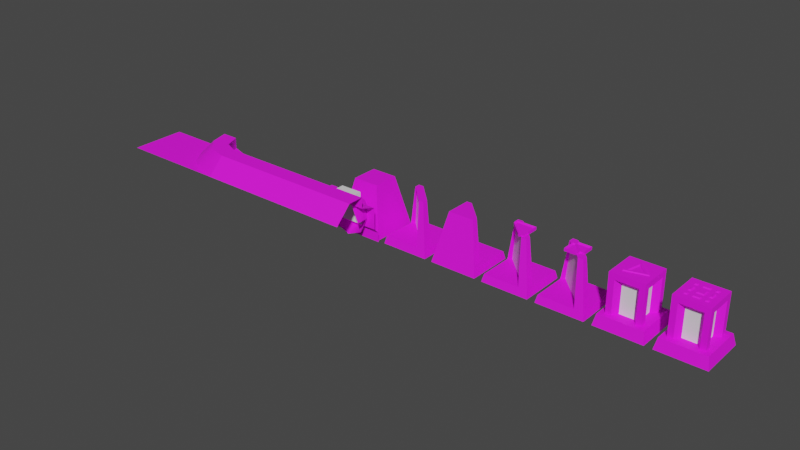 # Source: Tiles.blend  (saved by Blender 2.81.16; exported with 4.5.12 LTS)
import bpy
from mathutils import Matrix  # noqa: F401  (used for matrix-valued properties, if any)

bpy.ops.wm.read_factory_settings(use_empty=True)
scene = bpy.context.scene
scene.name = 'Scene'

# ---- collections
col_collection = bpy.data.collections.new('Collection'); scene.collection.children.link(col_collection)

# ---- images (referenced by path relative to the original .blend; pixels are not part of the script)
import os
ASSET_DIR = os.environ.get("B2B_ASSET_DIR", "")  # directory of the original .blend (textures are referenced by path, not embedded)
HERE = os.path.dirname(os.path.abspath(__file__))  # packed textures are extracted next to this script under _unpacked/

def load_image(name, relpath, width, height, colorspace="sRGB"):
    """Load a texture the original file referenced (path relative to the .blend, or extracted next to this script)."""
    p = next((c for c in (os.path.join(HERE, relpath), os.path.join(ASSET_DIR, relpath)) if relpath and os.path.exists(c)), "")
    if p:
        img = bpy.data.images.load(p, check_existing=True)
        img.name = name
    else:  # same state as the original file: an image datablock whose file is absent (Cycles renders it pink)
        img = bpy.data.images.new(name, width, height)
        img.source = "FILE"
        img.filepath = "//" + (relpath or name)
    img.colorspace_settings.name = colorspace
    return img
img_albedo = load_image('Albedo', 'Tiles Albedo.png', 1024, 1024, 'sRGB')

# ---- materials (node trees are filled in below, after node groups)
mat_material = bpy.data.materials.new('Material')
mat_material.alpha_threshold = 0.0
mat_material.use_transparent_shadow = False
mat_material.line_color = (0.0, 0.0, 0.0, 1.0)
mat_material_001 = bpy.data.materials.new('Material.001')
mat_material_001.use_transparent_shadow = False
mat_material_002 = bpy.data.materials.new('Material.002')
mat_material_002.use_transparent_shadow = False

# ---- node groups
ng_auto_smooth = bpy.data.node_groups.new('Auto Smooth', 'GeometryNodeTree')
_s = ng_auto_smooth.interface.new_socket(name='Geometry', in_out='OUTPUT', socket_type='NodeSocketGeometry')
_s = ng_auto_smooth.interface.new_socket(name='Geometry', in_out='INPUT', socket_type='NodeSocketGeometry')
_s = ng_auto_smooth.interface.new_socket(name='Angle', in_out='INPUT', socket_type='NodeSocketFloat')
_s.subtype = 'ANGLE'
_s.min_value = 0.0
_s.max_value = 3.142
ng_auto_smooth.is_modifier = True
_N = ng_auto_smooth.nodes; _L = ng_auto_smooth.links
n0 = _N.new('NodeGroupOutput'); n0.name = 'Group Output'; n0.location = (480, -100)
n1 = _N.new('NodeGroupInput'); n1.name = 'Group Input'; n1.location = (-420, -300)
n2 = _N.new('NodeGroupInput'); n2.name = 'Group Input.001'; n2.location = (-60, -100)
n3 = _N.new('GeometryNodeSetShadeSmooth'); n3.name = 'Set Shade Smooth'; n3.location = (120, -100)
n3.domain = 'EDGE'
n4 = _N.new('GeometryNodeSetShadeSmooth'); n4.name = 'Set Shade Smooth.001'; n4.location = (300, -100)
n5 = _N.new('GeometryNodeInputMeshEdgeAngle'); n5.name = 'Edge Angle'; n5.location = (-420, -220)
n6 = _N.new('GeometryNodeInputEdgeSmooth'); n6.name = 'Is Edge Smooth'; n6.location = (-60, -160)
n7 = _N.new('GeometryNodeInputShadeSmooth'); n7.name = 'Is Face Smooth'; n7.location = (-240, -340)
n8 = _N.new('FunctionNodeBooleanMath'); n8.name = 'Boolean Math'; n8.location = (-60, -220)
n9 = _N.new('FunctionNodeCompare'); n9.name = 'Compare'; n9.location = (-240, -180)
n9.operation = 'LESS_EQUAL'
_L.new(n5.outputs[0], n9.inputs[0])
_L.new(n4.outputs[0], n0.inputs[0])
_L.new(n1.outputs[1], n9.inputs[1])
_L.new(n9.outputs[0], n8.inputs[0])
_L.new(n7.outputs[0], n8.inputs[1])
_L.new(n2.outputs[0], n3.inputs[0])
_L.new(n6.outputs[0], n3.inputs[1])
_L.new(n3.outputs[0], n4.inputs[0])
_L.new(n8.outputs[0], n3.inputs[2])
n0.is_active_output = True

# ---- material node trees
mat_material.use_nodes = True; mat_material.node_tree.nodes.clear()
_N = mat_material.node_tree.nodes; _L = mat_material.node_tree.links
n0 = _N.new('ShaderNodeOutputMaterial'); n0.name = 'Material Output'; n0.location = (300, 300)
n1 = _N.new('ShaderNodeBsdfPrincipled'); n1.name = 'Principled BSDF'; n1.location = (10, 300)
n1.distribution = 'GGX'
n1.subsurface_method = 'BURLEY'
n1.inputs[2].default_value = 0.75
n1.inputs[3].default_value = 1.45
n1.inputs[27].default_value = (0.0, 0.0, 0.0, 1.0)
n1.inputs[28].default_value = 1.0
n2 = _N.new('ShaderNodeTexImage'); n2.name = 'Image Texture'; n2.location = (-280, 280)
n2.image = img_albedo
_L.new(n1.outputs[0], n0.inputs[0])
_L.new(n2.outputs[0], n1.inputs[0])
n0.is_active_output = True
mat_material_001.use_nodes = True; mat_material_001.node_tree.nodes.clear()
_N = mat_material_001.node_tree.nodes; _L = mat_material_001.node_tree.links
n0 = _N.new('ShaderNodeOutputMaterial'); n0.name = 'Material Output'; n0.location = (300, 300)
n1 = _N.new('ShaderNodeBsdfPrincipled'); n1.name = 'Principled BSDF'; n1.location = (10, 300)
n1.distribution = 'GGX'
n1.subsurface_method = 'BURLEY'
n1.inputs[3].default_value = 1.45
n1.inputs[27].default_value = (0.0, 0.0, 0.0, 1.0)
n1.inputs[28].default_value = 1.0
_L.new(n1.outputs[0], n0.inputs[0])
n0.is_active_output = True
mat_material_002.use_nodes = True; mat_material_002.node_tree.nodes.clear()
_N = mat_material_002.node_tree.nodes; _L = mat_material_002.node_tree.links
n0 = _N.new('ShaderNodeOutputMaterial'); n0.name = 'Material Output'; n0.location = (300, 300)
n1 = _N.new('ShaderNodeBsdfPrincipled'); n1.name = 'Principled BSDF'; n1.location = (10, 300)
n1.distribution = 'GGX'
n1.subsurface_method = 'BURLEY'
n1.inputs[3].default_value = 1.45
n1.inputs[27].default_value = (0.0, 0.0, 0.0, 1.0)
n1.inputs[28].default_value = 1.0
_L.new(n1.outputs[0], n0.inputs[0])
n0.is_active_output = True

# ---- world
world_world = bpy.data.worlds.new('World'); scene.world = world_world
world_world.use_nodes = True; world_world.node_tree.nodes.clear()
_N = world_world.node_tree.nodes; _L = world_world.node_tree.links
n0 = _N.new('ShaderNodeOutputWorld'); n0.name = 'World Output'; n0.location = (300, 300)
n1 = _N.new('ShaderNodeBackground'); n1.name = 'Background'; n1.location = (10, 300)
n1.inputs[0].default_value = (0.05088, 0.05088, 0.05088, 1.0)
_L.new(n1.outputs[0], n0.inputs[0])
n0.is_active_output = True
world_world.color = (0.05088, 0.05088, 0.05088)
world_world.use_sun_shadow = False
world_world.sun_shadow_jitter_overblur = 0.0

# ---- meshes
me_floor = bpy.data.meshes.new('Floor')
me_floor.from_pydata([(-0.5, -0.5, 0.025), (0.5, -0.5, 0.025), (-0.5, 0.5, 0.025), (0.5, 0.5, 0.025), (-0.43, 0.43, 0.0), (-0.43, -0.43, 0.0), (0.43, -0.43, 0.0), (0.43, 0.43, 0.0)], [], [(5, 6, 7, 4), (5, 4, 2, 0), (6, 5, 0, 1), (7, 6, 1, 3), (4, 7, 3, 2)])
_uv = me_floor.uv_layers.new(name='UVMap')
_uv.uv.foreach_set('vector', [0.4533, 0.02971, 0.4533, 0.2001, 0.2829, 0.2001, 0.2829, 0.02971, 0.4533, 0.02971, 0.2829, 0.02971, 0.2691, 0.01501, 0.4672, 0.01501, 0.4533, 0.2001, 0.4533, 0.02971, 0.468, 0.01599, 0.468, 0.214, 0.2829, 0.2001, 0.4533, 0.2001, 0.4672, 0.2148, 0.2691, 0.2148, 0.2829, 0.02971, 0.2829, 0.2001, 0.2682, 0.214, 0.2682, 0.01599])
me_floor.materials.append(mat_material)
me_floor.use_remesh_fix_poles = True
me_floor.use_remesh_preserve_attributes = False
me_floor.use_mirror_vertex_groups = False
me_floor.update()
me_wall = bpy.data.meshes.new('Wall')
me_wall.from_pydata([(0.5, 0.5, 0.025), (-0.5, 0.5, 0.025), (-0.5, -0.5, 0.7), (0.5, -0.5, 0.7), (-0.5, 0.1, 1.0), (0.5, 0.1, 1.0), (0.5, 0.5, 0.2), (0.5, 0.4, 0.3), (0.5, 0.4, 0.7), (0.5, 0.1, 0.8), (-0.5, 0.1, 0.8), (-0.5, 0.4, 0.7), (-0.5, 0.4, 0.3), (-0.5, 0.5, 0.2), (-0.5, -0.2, 1.0), (0.5, -0.2, 1.0)], [], [(14, 2, 3, 15), (0, 1, 13, 6), (9, 10, 4, 5), (10, 9, 8, 11), (6, 13, 12, 7), (11, 8, 7, 12), (4, 14, 15, 5)])
_uv = me_wall.uv_layers.new(name='UVMap')
_uv.uv.foreach_set('vector', [0.21, 0.5695, 0.21, 0.6545, 0.009856, 0.6545, 0.009856, 0.5695, 0.009856, 0.2627, 0.21, 0.2627, 0.21, 0.2978, 0.009856, 0.2978, 0.009856, 0.4695, 0.21, 0.4695, 0.21, 0.5095, 0.009856, 0.5095, 0.21, 0.4695, 0.009856, 0.4695, 0.009856, 0.4062, 0.21, 0.4062, 0.009856, 0.2978, 0.21, 0.2978, 0.21, 0.3261, 0.009856, 0.3261, 0.21, 0.4062, 0.009856, 0.4062, 0.009856, 0.3261, 0.21, 0.3261, 0.21, 0.5095, 0.21, 0.5695, 0.009856, 0.5695, 0.009856, 0.5095])
me_wall.materials.append(mat_material)
me_wall.use_remesh_fix_poles = True
me_wall.use_remesh_preserve_attributes = False
me_wall.use_mirror_vertex_groups = False
me_wall.update()
me_corner = bpy.data.meshes.new('Corner')
me_corner.from_pydata([(0.5, 0.5, 0.025), (-0.5, -0.5, 0.7), (0.5, 0.5, 0.2), (0.5, 0.4, 0.7), (0.4, 0.5, 0.3), (0.4, 0.5, 0.7), (0.5, 0.4, 0.3), (0.5, 0.4, 0.7), (0.2172, 0.2172, 1.0), (0.1, 0.5, 1.0), (0.5, 0.1, 1.0), (0.1, 0.5, 0.8), (0.2172, 0.2172, 0.8), (0.5, 0.1, 0.8), (-0.2, 0.5, 1.0), (-0.1062, 0.15, 1.0), (0.15, -0.1062, 1.0), (0.5, -0.2, 1.0), (-0.5, 0.5, 0.7), (-0.4239, 0.1173, 0.7), (-0.2071, -0.2071, 0.7), (0.1173, -0.4239, 0.7), (0.5, -0.5, 0.7)], [(0, 2), (7, 13)], [(4, 5, 7, 6), (4, 6, 2), (21, 20, 1), (21, 22, 17, 16), (19, 18, 1), (21, 1, 22), (13, 12, 8, 10), (12, 11, 9, 8), (19, 1, 20), (15, 14, 18, 19), (19, 20, 15), (21, 16, 20), (15, 20, 16), (15, 16, 8), (10, 8, 16, 17), (14, 15, 8, 9), (11, 12, 5), (7, 5, 12, 3), (12, 13, 3)])
me_corner.polygons.foreach_set('use_smooth', [True] * 19)
_k = set([(4, 6), (5, 7), (8, 9), (8, 10), (11, 12), (12, 13), (14, 15), (15, 16), (16, 17), (18, 19), (19, 20), (20, 21), (21, 22)])
me_corner.attributes.new('sharp_edge', 'BOOLEAN', 'EDGE').data.foreach_set('value', [ (min(e.vertices), max(e.vertices)) in _k for e in me_corner.edges])
_uv = me_corner.uv_layers.new(name='UVMap')
_uv.uv.foreach_set('vector', [0.03655, 0.8451, 0.0629, 0.9208, 0.03612, 0.9301, 0.009776, 0.8544, 0.03655, 0.8451, 0.009776, 0.8544, 0.0151, 0.8266, 0.3507, 0.4861, 0.2857, 0.5296, 0.2269, 0.4709, 0.9727, 0.161, 0.9943, 0.2362, 0.9101, 0.2482, 0.8868, 0.1793, 0.2423, 0.5947, 0.2271, 0.6715, 0.2269, 0.4709, 0.3507, 0.4861, 0.2269, 0.4709, 0.4274, 0.4707, 0.9095, 0.007452, 0.9527, 0.05106, 0.9242, 0.0793, 0.881, 0.03569, 0.9527, 0.05106, 0.9959, 0.09467, 0.9675, 0.1229, 0.9242, 0.0793, 0.2423, 0.5947, 0.2269, 0.4709, 0.2857, 0.5296, 0.84, 0.1237, 0.7763, 0.08877, 0.8028, 0.007888, 0.8731, 0.04224, 0.8731, 0.04224, 0.9312, 0.0946, 0.84, 0.1237, 0.9727, 0.161, 0.8868, 0.1793, 0.9312, 0.0946, 0.84, 0.1237, 0.9312, 0.0946, 0.8868, 0.1793, 0.9034, 0.7955, 0.9078, 0.723, 0.9609, 0.7626, 0.9878, 0.7074, 0.9609, 0.7626, 0.9078, 0.723, 0.9478, 0.6623, 0.9359, 0.8605, 0.9034, 0.7955, 0.9609, 0.7626, 0.9809, 0.8206, 0.1193, 0.9497, 0.07339, 0.9905, 0.0629, 0.9208, 0.03612, 0.9301, 0.0629, 0.9208, 0.07339, 0.9905, 0.03628, 0.9306, 0.07339, 0.9905, 0.01203, 0.9892, 0.03628, 0.9306])
me_corner.materials.append(mat_material)
me_corner.use_remesh_fix_poles = True
me_corner.use_remesh_preserve_attributes = False
me_corner.use_mirror_vertex_groups = False
me_corner.update()
me_corner.normals_split_custom_set([tuple(v) for v in zip(*[iter([0.7071, 0.7071, 0.0, 0.7071, 0.7071, 0.0, 0.7071, 0.7071, 0.0, 0.7071, 0.7071, 0.0, 0.5774, 0.5774, 0.5774, 0.5774, 0.5774, 0.5774, 0.5774, 0.5774, 0.5774, 0.0, 0.0, 1.0, 9.401e-08, 0.0, 1.0, 7.932e-08, 0.0, 1.0, -0.2659, -0.6557, 0.7067, -0.1585, -0.6836, 0.7124, -0.1585, -0.6836, 0.7124, -0.3331, -0.6047, 0.7234, 3.786e-08, 0.0, 1.0, 0.0, 0.0, 1.0, 7.932e-08, 0.0, 1.0, 0.0, 0.0, 1.0, 7.932e-08, 0.0, 1.0, 0.0, 0.0, 1.0, 0.3827, 0.9239, 0.0, 0.7071, 0.7071, 0.0, 0.7071, 0.7071, 0.0, 0.3827, 0.9239, 0.0, 0.7071, 0.7071, 0.0, 0.9239, 0.3827, 0.0, 0.9239, 0.3827, 0.0, 0.7071, 0.7071, 0.0, 3.786e-08, 0.0, 1.0, 7.932e-08, 0.0, 1.0, 9.401e-08, 0.0, 1.0, -0.6047, -0.3331, 0.7234, -0.6836, -0.1585, 0.7124, -0.6836, -0.1585, 0.7124, -0.6557, -0.2659, 0.7067, -0.6557, -0.2659, 0.7067, -0.5023, -0.5023, 0.7039, -0.6047, -0.3331, 0.7234, -0.2659, -0.6557, 0.7067, -0.3331, -0.6047, 0.7234, -0.5023, -0.5023, 0.7039, -0.6047, -0.3331, 0.7234, -0.5023, -0.5023, 0.7039, -0.3331, -0.6047, 0.7234, 0.0, 0.0, 1.0, 0.0, 0.0, 1.0, 0.0, 0.0, 1.0, 0.0, 0.0, 1.0, 0.0, 0.0, 1.0, 0.0, 0.0, 1.0, 0.0, 0.0, 1.0, 0.0, 0.0, 1.0, 0.0, 0.0, 1.0, 0.0, 0.0, 1.0, 0.0, 0.0, 1.0, 0.3135, 0.1299, 0.9406, 0.2205, 0.2205, 0.9501, 0.2502, 0.1749, 0.9523, 0.2055, 0.2055, 0.9569, 0.2502, 0.1749, 0.9523, 0.2205, 0.2205, 0.9501, 0.1774, 0.2466, 0.9527, 0.2205, 0.2205, 0.9501, 0.1299, 0.3135, 0.9406, 0.1774, 0.2466, 0.9527])] * 3)])
me_ceiling = bpy.data.meshes.new('Ceiling')
me_ceiling.from_pydata([(0.5, 0.5, 0.7), (-0.5, 0.5, 0.7), (0.5, -0.5, 0.7), (-0.5, -0.5, 0.7)], [], [(2, 0, 1, 3)])
_uv = me_ceiling.uv_layers.new(name='UVMap')
_uv.uv.foreach_set('vector', [0.4304, 0.7519, 0.4304, 0.953, 0.227, 0.953, 0.227, 0.7519])
me_ceiling.materials.append(mat_material)
me_ceiling.use_remesh_fix_poles = True
me_ceiling.use_remesh_preserve_attributes = False
me_ceiling.use_mirror_vertex_groups = False
me_ceiling.update()
me_block = bpy.data.meshes.new('Block')
me_block.from_pydata([(-0.43, 0.43, 0.0), (-0.43, -0.43, 0.0), (0.43, -0.43, 0.0), (0.43, 0.43, 0.0), (-0.2365, 0.2365, 0.9), (-0.2365, -0.2365, 0.9), (0.2365, -0.2365, 0.9), (0.2365, 0.2365, 0.9)], [], [(3, 0, 4, 7), (5, 6, 7, 4), (1, 2, 6, 5), (2, 3, 7, 6), (0, 1, 5, 4)])
_uv = me_block.uv_layers.new(name='UVMap')
_uv.uv.foreach_set('vector', [0.4969, 0.01589, 0.6679, 0.03655, 0.6075, 0.2147, 0.5136, 0.2036, 0.5965, 0.3087, 0.5025, 0.2976, 0.5136, 0.2036, 0.6075, 0.2147, 0.8157, 0.1239, 0.9162, 0.2637, 0.7444, 0.3397, 0.6888, 0.2632, 0.9162, 0.2637, 0.9519, 0.4323, 0.7636, 0.4323, 0.7444, 0.3397, 0.6679, 0.03655, 0.8157, 0.1239, 0.6888, 0.2632, 0.6075, 0.2147])
me_block.materials.append(mat_material)
me_block.use_remesh_fix_poles = True
me_block.use_remesh_preserve_attributes = False
me_block.use_mirror_vertex_groups = False
me_block.update()
me_tile = bpy.data.meshes.new('Tile')
me_tile.from_pydata([(-0.43, 0.43, 0.0), (-0.43, -0.43, 0.0), (0.43, -0.43, 0.0), (0.43, 0.43, 0.0), (-0.387, 0.387, 0.2), (-0.387, -0.387, 0.2), (0.387, -0.387, 0.2), (0.387, 0.387, 0.2)], [], [(3, 0, 4, 7), (5, 6, 7, 4), (1, 2, 6, 5), (2, 3, 7, 6), (0, 1, 5, 4)])
_uv = me_tile.uv_layers.new(name='UVMap')
_uv.uv.foreach_set('vector', [0.2151, 0.2489, 0.04269, 0.2489, 0.05131, 0.2079, 0.2065, 0.2079, 0.05131, 0.05249, 0.2065, 0.05249, 0.2065, 0.2079, 0.05131, 0.2079, 0.04269, 0.01148, 0.2151, 0.01148, 0.2065, 0.05249, 0.05131, 0.05249, 0.2475, 0.04387, 0.2475, 0.2165, 0.2065, 0.2079, 0.2065, 0.05249, 0.01007, 0.2165, 0.01007, 0.04387, 0.05131, 0.05249, 0.05131, 0.2079])
me_tile.materials.append(mat_material)
me_tile.use_remesh_fix_poles = True
me_tile.use_remesh_preserve_attributes = False
me_tile.use_mirror_vertex_groups = False
me_tile.update()
me_two_side_mirror = bpy.data.meshes.new('Two Side Mirror')
me_two_side_mirror.from_pydata([(-0.43, 0.43, 0.0), (-0.43, -0.43, 0.0), (0.43, -0.43, 0.0), (0.43, 0.43, 0.0), (-0.2365, 0.2365, 0.9), (0.2365, -0.2365, 0.9), (0.401, 0.401, 0.135), (-0.401, -0.401, 0.135), (0.2365, -0.1419, 0.9), (0.401, -0.2406, 0.135), (-0.1419, 0.2365, 0.9), (-0.2406, 0.401, 0.135), (-0.401, 0.2406, 0.135), (-0.2365, 0.1419, 0.9), (0.1419, -0.2365, 0.9), (0.2406, -0.401, 0.135), (-0.217, 0.1614, 0.8345), (-0.1614, 0.217, 0.8345), (-0.293, 0.3486, 0.135), (-0.3486, 0.293, 0.135), (0.3486, -0.293, 0.135), (0.293, -0.3486, 0.135), (0.217, -0.1614, 0.8345), (0.1614, -0.217, 0.8345), (-0.217, 0.1614, 0.8345), (-0.1614, 0.217, 0.8345), (-0.293, 0.3486, 0.135), (-0.3486, 0.293, 0.135), (0.3486, -0.293, 0.135), (0.293, -0.3486, 0.135), (0.217, -0.1614, 0.8345), (0.1614, -0.217, 0.8345)], [], [(3, 0, 11, 6), (2, 3, 6, 9), (1, 2, 15, 7), (2, 9, 8, 5), (2, 5, 14, 15), (0, 12, 13, 4), (1, 7, 12, 0), (9, 6, 11, 18, 20), (10, 8, 22, 17), (8, 9, 20, 22), (11, 10, 17, 18), (23, 21, 15, 14), (19, 16, 13, 12), (16, 23, 14, 13), (0, 4, 10, 11), (21, 19, 12, 7, 15), (14, 5, 8, 10, 4, 13), (31, 24, 27, 29), (25, 30, 28, 26), (19, 21, 20, 18), (22, 20, 21, 23), (17, 22, 23, 16), (18, 17, 16, 19), (24, 25, 26, 27), (30, 25, 24, 31), (28, 30, 31, 29), (26, 28, 29, 27)])
me_two_side_mirror.polygons.foreach_set('material_index', [0, 0, 0, 0, 0, 0, 0, 0, 0, 0, 0, 0, 0, 0, 0, 0, 0, 1, 1, 0, 0, 0, 0, 1, 1, 1, 1])
_uv = me_two_side_mirror.uv_layers.new(name='UVMap')
_uv.uv.foreach_set('vector', [0.4245, 0.4531, 0.2508, 0.4531, 0.2892, 0.4254, 0.4187, 0.4254, 0.4469, 0.2571, 0.4469, 0.4312, 0.4187, 0.4254, 0.4187, 0.2955, 0.2508, 0.2352, 0.4245, 0.2352, 0.3866, 0.2633, 0.2566, 0.2633, 0.9576, 0.5364, 0.9676, 0.5826, 0.8771, 0.713, 0.8631, 0.7004, 0.9576, 0.5364, 0.8631, 0.7004, 0.8449, 0.6943, 0.9129, 0.5508, 0.9818, 0.9874, 0.9359, 0.9779, 0.8529, 0.8426, 0.8703, 0.8349, 0.2289, 0.2571, 0.2566, 0.2633, 0.2566, 0.3928, 0.2289, 0.4312, 0.4187, 0.2955, 0.4187, 0.4254, 0.2892, 0.4254, 0.2785, 0.4147, 0.408, 0.2852, 0.4675, 0.4056, 0.5735, 0.4072, 0.5733, 0.4212, 0.4673, 0.4196, 0.6183, 0.3579, 0.4639, 0.36, 0.4644, 0.3453, 0.6064, 0.3509, 0.9267, 0.4976, 0.7722, 0.4807, 0.7847, 0.4753, 0.9275, 0.4832, 0.607, 0.3358, 0.465, 0.3301, 0.4656, 0.3154, 0.6194, 0.3302, 0.9284, 0.4676, 0.7856, 0.4596, 0.7738, 0.4529, 0.9292, 0.4532, 0.4671, 0.4354, 0.5731, 0.437, 0.5729, 0.451, 0.4669, 0.4494, 0.9818, 0.9874, 0.8703, 0.8349, 0.8829, 0.8205, 0.9869, 0.9404, 0.3969, 0.2736, 0.2673, 0.4035, 0.2566, 0.3928, 0.2566, 0.2633, 0.3866, 0.2633, 0.85, 0.7145, 0.8631, 0.7004, 0.8771, 0.713, 0.8829, 0.8205, 0.8703, 0.8349, 0.8558, 0.8219, 0.6937, 0.7211, 0.6937, 0.6805, 0.7461, 0.6664, 0.7461, 0.7352, 0.3087, 0.723, 0.3087, 0.6825, 0.3611, 0.6684, 0.3611, 0.7371, 0.2673, 0.4035, 0.3969, 0.2736, 0.408, 0.2852, 0.2785, 0.4147, 0.6064, 0.3509, 0.4644, 0.3453, 0.465, 0.3301, 0.607, 0.3358, 0.4673, 0.4196, 0.5733, 0.4212, 0.5731, 0.437, 0.4671, 0.4354, 0.9275, 0.4832, 0.7847, 0.4753, 0.7856, 0.4596, 0.9284, 0.4676, 0.8505, 0.8924, 0.8564, 0.8924, 0.8564, 0.9437, 0.8505, 0.9437, 0.9822, 0.2838, 0.9822, 0.2433, 0.9881, 0.2433, 0.9881, 0.2838, 0.9859, 0.89, 0.9859, 0.9413, 0.98, 0.9413, 0.98, 0.89, 0.974, 0.1007, 0.974, 0.03196, 0.9799, 0.03196, 0.9799, 0.1007])
me_two_side_mirror.materials.append(mat_material)
me_two_side_mirror.materials.append(mat_material_001)
me_two_side_mirror.use_remesh_fix_poles = True
me_two_side_mirror.use_remesh_preserve_attributes = False
me_two_side_mirror.use_mirror_vertex_groups = False
me_two_side_mirror.update()
me_one_side_mirror = bpy.data.meshes.new('One Side Mirror')
me_one_side_mirror.from_pydata([(-0.43, 0.43, 0.0), (-0.43, -0.43, 0.0), (0.43, -0.43, 0.0), (0.43, 0.43, 0.0), (-0.2365, 0.2365, 0.9), (-0.2365, -0.2365, 0.9), (0.2365, -0.2365, 0.9), (-0.1419, 0.2365, 0.9), (0.2365, -0.1419, 0.9), (0.401, 0.401, 0.135), (-0.2406, 0.401, 0.135), (0.401, -0.2406, 0.135), (-0.3228, 0.3188, 0.1341), (-0.1583, 0.2201, 0.8336), (0.2201, -0.1583, 0.8336), (0.3188, -0.3228, 0.1341), (-0.3563, 0.2852, 0.1372), (0.2852, -0.3563, 0.1372), (0.1866, -0.1918, 0.8367), (-0.1918, 0.1866, 0.8367), (-0.3228, 0.3188, 0.1341), (-0.1583, 0.2201, 0.8336), (0.2201, -0.1583, 0.8336), (0.3188, -0.3228, 0.1341), (-0.3563, 0.2852, 0.1372), (0.2852, -0.3563, 0.1372), (0.1866, -0.1918, 0.8367), (-0.1918, 0.1866, 0.8367)], [], [(0, 10, 9, 3), (6, 5, 1, 2), (11, 2, 3, 9), (8, 6, 2, 11), (10, 11, 9), (0, 4, 7, 10), (1, 5, 4, 0), (12, 10, 7, 13), (13, 7, 8, 14), (10, 12, 15, 11), (11, 15, 14, 8), (13, 14, 18, 19), (5, 6, 8, 7, 4), (17, 16, 19, 18), (15, 12, 16, 17), (12, 13, 19, 16), (14, 15, 17, 18), (21, 27, 26, 22), (25, 26, 27, 24), (23, 25, 24, 20), (20, 24, 27, 21), (22, 26, 25, 23), (23, 20, 21, 22)])
me_one_side_mirror.polygons.foreach_set('material_index', [0, 0, 0, 0, 0, 0, 0, 0, 0, 0, 0, 0, 0, 0, 0, 0, 0, 1, 1, 1, 1, 1, 1])
_uv = me_one_side_mirror.uv_layers.new(name='UVMap')
_uv.uv.foreach_set('vector', [0.2508, 0.4531, 0.2892, 0.4254, 0.4187, 0.4254, 0.4245, 0.4531, 0.6315, 0.7747, 0.7247, 0.7942, 0.725, 0.9839, 0.5553, 0.9483, 0.4187, 0.2955, 0.4469, 0.2571, 0.4469, 0.4312, 0.4187, 0.4254, 0.8771, 0.713, 0.8631, 0.7004, 0.9576, 0.5364, 0.9676, 0.5826, 0.2892, 0.4254, 0.4187, 0.2955, 0.4187, 0.4254, 0.9818, 0.9874, 0.8703, 0.8349, 0.8829, 0.8205, 0.9869, 0.9404, 0.725, 0.9839, 0.7247, 0.7942, 0.8179, 0.7744, 0.8946, 0.9478, 0.9275, 0.4832, 0.9267, 0.4976, 0.7722, 0.4807, 0.7847, 0.4753, 0.4673, 0.4196, 0.4675, 0.4056, 0.5735, 0.4072, 0.5733, 0.4212, 0.2892, 0.4254, 0.2785, 0.4147, 0.408, 0.2852, 0.4187, 0.2955, 0.4639, 0.36, 0.4644, 0.3453, 0.6064, 0.3509, 0.6183, 0.3579, 0.4673, 0.4196, 0.5733, 0.4212, 0.5731, 0.437, 0.4671, 0.4354, 0.3993, 0.5909, 0.3089, 0.5596, 0.315, 0.542, 0.412, 0.4944, 0.4302, 0.5007, 0.03607, 0.8009, 0.1274, 0.8009, 0.1086, 0.8718, 0.05485, 0.8718, 0.408, 0.2852, 0.2785, 0.4147, 0.2673, 0.4035, 0.3969, 0.2736, 0.9275, 0.4832, 0.7847, 0.4753, 0.7856, 0.4596, 0.9284, 0.4676, 0.6064, 0.3509, 0.4644, 0.3453, 0.465, 0.3301, 0.607, 0.3358, 0.5502, 0.6437, 0.5466, 0.6437, 0.5466, 0.6842, 0.5502, 0.6842, 0.7916, 0.7916, 0.8117, 0.8425, 0.8407, 0.8441, 0.8407, 0.7944, 0.132, 0.273, 0.1356, 0.273, 0.1356, 0.2042, 0.132, 0.2042, 0.7424, 0.8432, 0.7448, 0.844, 0.7422, 0.7923, 0.7398, 0.7915, 0.4251, 0.8462, 0.4275, 0.8453, 0.4275, 0.7936, 0.4251, 0.7945, 0.6933, 0.844, 0.7424, 0.8432, 0.7398, 0.7915, 0.7108, 0.792])
me_one_side_mirror.materials.append(mat_material)
me_one_side_mirror.materials.append(mat_material_001)
me_one_side_mirror.use_remesh_fix_poles = True
me_one_side_mirror.use_remesh_preserve_attributes = False
me_one_side_mirror.use_mirror_vertex_groups = False
me_one_side_mirror.update()
me_laser = bpy.data.meshes.new('Laser')
me_laser.from_pydata([(0.5, 0.5, 0.025), (-0.5, 0.5, 0.025), (-0.5, -0.5, 0.7), (0.5, -0.5, 0.7), (-0.5, 0.1, 1.0), (0.5, 0.1, 1.0), (0.5, 0.5, 0.2), (0.5, 0.4, 0.3), (0.5, 0.4, 0.7), (0.5, 0.1, 0.8), (-0.5, 0.1, 0.8), (-0.5, 0.4, 0.7), (-0.5, 0.4, 0.3), (-0.5, 0.5, 0.2), (-0.5, -0.2, 1.0), (0.5, -0.2, 1.0), (0.0, 0.4, 0.7), (-0.1414, 0.4, 0.6414), (-0.2, 0.4, 0.5), (-0.1414, 0.4, 0.3586), (1.748e-08, 0.4, 0.3), (0.1414, 0.4, 0.3586), (0.2, 0.4, 0.5), (0.1414, 0.4, 0.6414), (0.0, 0.5, 0.6), (-0.07071, 0.5, 0.5707), (-0.1, 0.5, 0.5), (-0.07071, 0.5, 0.4293), (8.742e-09, 0.5, 0.4), (0.07071, 0.5, 0.4293), (0.1, 0.5, 0.5), (0.07071, 0.5, 0.5707), (-0.07071, 0.4202, 0.5707), (0.0, 0.4202, 0.6), (-0.1, 0.4202, 0.5), (-0.07071, 0.4202, 0.4293), (8.742e-09, 0.4202, 0.4), (0.07071, 0.4202, 0.4293), (0.1, 0.4202, 0.5), (0.07071, 0.4202, 0.5707)], [], [(4, 5, 9, 10), (10, 9, 8, 11), (13, 6, 0, 1), (12, 7, 6, 13), (14, 15, 5, 4), (11, 8, 7, 12), (2, 3, 15, 14), (25, 26, 18, 17), (26, 27, 19, 18), (27, 28, 20, 19), (28, 29, 21, 20), (29, 30, 22, 21), (30, 31, 23, 22), (31, 24, 16, 23), (24, 25, 17, 16), (31, 30, 38, 39), (32, 33, 39, 38, 37, 36, 35, 34), (29, 28, 36, 37), (27, 26, 34, 35), (25, 24, 33, 32), (24, 31, 39, 33), (30, 29, 37, 38), (28, 27, 35, 36), (26, 25, 32, 34)])
me_laser.polygons.foreach_set('use_smooth', [True] * 24)
me_laser.polygons.foreach_set('material_index', [0, 0, 0, 0, 0, 0, 0, 0, 0, 0, 0, 0, 0, 0, 0, 0, 1, 0, 0, 0, 0, 0, 0, 0])
_k = set([(4, 5), (6, 13), (7, 12), (8, 11), (9, 10), (14, 15), (16, 17), (16, 23), (17, 18), (18, 19), (19, 20), (20, 21), (21, 22), (22, 23), (24, 25), (24, 31), (25, 26), (26, 27), (27, 28), (28, 29), (29, 30), (30, 31), (32, 33), (32, 34), (33, 39), (34, 35), (35, 36), (36, 37), (37, 38), (38, 39)])
me_laser.attributes.new('sharp_edge', 'BOOLEAN', 'EDGE').data.foreach_set('value', [ (min(e.vertices), max(e.vertices)) in _k for e in me_laser.edges])
_uv = me_laser.uv_layers.new(name='UVMap')
_uv.uv.foreach_set('vector', [0.21, 0.5095, 0.009856, 0.5095, 0.009856, 0.4695, 0.21, 0.4695, 0.21, 0.4695, 0.009856, 0.4695, 0.009856, 0.4062, 0.21, 0.4062, 0.21, 0.2978, 0.009856, 0.2978, 0.009856, 0.2627, 0.21, 0.2627, 0.21, 0.3261, 0.009856, 0.3261, 0.009856, 0.2978, 0.21, 0.2978, 0.21, 0.5695, 0.009856, 0.5695, 0.009856, 0.5095, 0.21, 0.5095, 0.21, 0.4062, 0.009856, 0.4062, 0.009856, 0.3261, 0.21, 0.3261, 0.21, 0.6545, 0.009856, 0.6545, 0.009856, 0.5695, 0.21, 0.5695, 0.8242, 0.5482, 0.8133, 0.5373, 0.8273, 0.5125, 0.8491, 0.5343, 0.802, 0.5326, 0.7866, 0.5326, 0.7788, 0.5052, 0.8097, 0.5052, 0.7752, 0.5373, 0.7643, 0.5482, 0.7394, 0.5343, 0.7612, 0.5125, 0.7596, 0.5596, 0.7596, 0.575, 0.7322, 0.5827, 0.7322, 0.5519, 0.7643, 0.5864, 0.7752, 0.5973, 0.7612, 0.6221, 0.7394, 0.6003, 0.7866, 0.602, 0.802, 0.602, 0.8097, 0.6294, 0.7788, 0.6294, 0.8133, 0.5973, 0.8242, 0.5864, 0.8491, 0.6003, 0.8273, 0.6221, 0.829, 0.575, 0.829, 0.5596, 0.8564, 0.5519, 0.8564, 0.5827, 0.802, 0.602, 0.7866, 0.602, 0.7866, 0.5859, 0.802, 0.5859, 0.8129, 0.5596, 0.8129, 0.575, 0.802, 0.5859, 0.7866, 0.5859, 0.7757, 0.575, 0.7757, 0.5596, 0.7866, 0.5487, 0.802, 0.5487, 0.7596, 0.575, 0.7596, 0.5596, 0.7757, 0.5596, 0.7757, 0.575, 0.7866, 0.5326, 0.802, 0.5326, 0.802, 0.5487, 0.7866, 0.5487, 0.829, 0.5596, 0.829, 0.575, 0.8129, 0.575, 0.8129, 0.5596, 0.8242, 0.5864, 0.8133, 0.5973, 0.802, 0.5859, 0.8129, 0.575, 0.7752, 0.5973, 0.7643, 0.5864, 0.7757, 0.575, 0.7866, 0.5859, 0.7643, 0.5482, 0.7752, 0.5373, 0.7866, 0.5487, 0.7757, 0.5596, 0.8133, 0.5373, 0.8242, 0.5482, 0.8129, 0.5596, 0.802, 0.5487])
me_laser.materials.append(mat_material)
me_laser.materials.append(mat_material_001)
me_laser.use_remesh_fix_poles = True
me_laser.use_remesh_preserve_attributes = False
me_laser.use_mirror_vertex_groups = False
me_laser.update()
me_receiver = bpy.data.meshes.new('Receiver')
me_receiver.from_pydata([(0.5, 0.5, 0.025), (-0.5, 0.5, 0.025), (-0.5, -0.5, 0.7), (0.5, -0.5, 0.7), (-0.5, 0.1, 1.0), (0.5, 0.1, 1.0), (0.5, 0.5, 0.2), (0.5, 0.4, 0.3), (0.5, 0.4, 0.7), (0.5, 0.1, 0.8), (-0.5, 0.1, 0.8), (-0.5, 0.4, 0.7), (-0.5, 0.4, 0.3), (-0.5, 0.5, 0.2), (-0.5, -0.2, 1.0), (0.5, -0.2, 1.0), (0.0, 0.5, 0.7), (-0.1414, 0.5, 0.6414), (-0.2, 0.5, 0.5), (-0.1414, 0.5, 0.3586), (1.748e-08, 0.5, 0.3), (0.1414, 0.5, 0.3586), (0.2, 0.5, 0.5), (0.1414, 0.5, 0.6414), (0.0, 0.5, 0.8), (-0.2121, 0.5, 0.7121), (-0.3, 0.5, 0.5), (-0.2121, 0.5, 0.2879), (2.623e-08, 0.5, 0.2), (0.2121, 0.5, 0.2879), (0.3, 0.5, 0.5), (0.2121, 0.5, 0.7121), (0.0, 0.3, 0.9), (-0.2828, 0.3, 0.7828), (-0.4, 0.3, 0.5), (-0.2828, 0.3, 0.2172), (3.497e-08, 0.3, 0.1), (0.2828, 0.3, 0.2172), (0.4, 0.3, 0.5), (0.2828, 0.3, 0.7828), (0.0, 0.4, 0.65), (-0.1061, 0.4, 0.6061), (-0.15, 0.4, 0.5), (-0.1061, 0.4, 0.3939), (1.311e-08, 0.4, 0.35), (0.1061, 0.4, 0.3939), (0.15, 0.4, 0.5), (0.1061, 0.4, 0.6061), (0.0, 0.1, 0.9), (-0.2828, 0.1, 0.7828), (0.2828, 0.1, 0.7828), (0.4, 0.1, 0.5), (-0.4, 0.1, 0.5), (-0.2, 0.2, 0.9), (0.2, 0.2, 0.9), (-0.2, 0.4, 0.9), (0.2, 0.4, 0.9), (-0.2, 0.2, 0.7), (0.2, 0.2, 0.7), (-0.2, 0.4, 0.7), (0.2, 0.4, 0.7), (-0.2158, 0.4, 0.7), (0.2158, 0.4, 0.7), (-0.2158, 0.4, 0.3), (0.2158, 0.4, 0.3)], [], [(25, 33, 32, 24), (26, 34, 33, 25), (40, 16, 23, 47), (47, 23, 22, 46), (46, 22, 21, 45), (45, 21, 20, 44), (44, 20, 19, 43), (43, 19, 18, 42), (42, 18, 17, 41), (41, 17, 16, 40), (17, 25, 24, 16), (18, 26, 25, 17), (19, 27, 26, 18), (20, 28, 27, 19), (21, 29, 28, 20), (22, 30, 29, 21), (23, 31, 30, 22), (16, 24, 31, 23), (39, 31, 24, 32), (32, 48, 50, 39), (33, 49, 48, 32), (51, 38, 39, 50), (34, 52, 49, 33), (12, 11, 61, 63), (27, 35, 34, 26), (28, 36, 35, 27), (29, 37, 36, 28), (30, 38, 37, 29), (31, 39, 38, 30), (53, 54, 56, 55), (54, 58, 60, 56), (55, 59, 57, 53), (56, 60, 59, 55), (53, 57, 58, 54), (64, 62, 8, 7), (6, 0, 1, 13), (64, 7, 6, 13, 12, 63), (62, 64, 63, 61), (9, 8, 62, 61, 11, 10), (5, 9, 10, 4), (14, 2, 3, 15), (5, 4, 14, 15)])
me_receiver.polygons.foreach_set('use_smooth', [True] * 42)
me_receiver.polygons.foreach_set('material_index', [0, 0, 0, 0, 0, 0, 0, 0, 0, 0, 0, 0, 0, 0, 0, 0, 0, 0, 0, 0, 0, 0, 0, 0, 0, 0, 0, 0, 0, 1, 1, 1, 1, 1, 0, 0, 0, 2, 0, 0, 0, 0])
_k = set([(4, 5), (6, 13), (7, 64), (8, 62), (9, 10), (11, 61), (12, 63), (14, 15), (16, 17), (16, 23), (17, 18), (18, 19), (19, 20), (20, 21), (21, 22), (22, 23), (24, 25), (24, 31), (25, 26), (26, 27), (27, 28), (28, 29), (29, 30), (30, 31), (40, 41), (40, 47), (41, 42), (42, 43), (43, 44), (44, 45), (45, 46), (46, 47), (53, 54), (53, 55), (53, 57), (54, 56), (54, 58), (55, 56), (55, 59), (56, 60), (61, 62), (63, 64)])
me_receiver.attributes.new('sharp_edge', 'BOOLEAN', 'EDGE').data.foreach_set('value', [ (min(e.vertices), max(e.vertices)) in _k for e in me_receiver.edges])
_uv = me_receiver.uv_layers.new(name='UVMap')
_uv.uv.foreach_set('vector', [0.6575, 0.4093, 0.7019, 0.4024, 0.7008, 0.4639, 0.6567, 0.4554, 0.6428, 0.3656, 0.6822, 0.3441, 0.7019, 0.4024, 0.6575, 0.4093, 0.6145, 0.4518, 0.6366, 0.456, 0.6257, 0.4848, 0.6064, 0.4734, 0.6019, 0.4809, 0.6212, 0.4924, 0.6012, 0.5158, 0.5869, 0.4985, 0.6079, 0.3895, 0.6276, 0.3788, 0.6375, 0.408, 0.6153, 0.4114, 0.6166, 0.4201, 0.6388, 0.4166, 0.6383, 0.4474, 0.6162, 0.4432, 0.6145, 0.4518, 0.6366, 0.456, 0.6257, 0.4848, 0.6064, 0.4734, 0.6019, 0.4809, 0.6212, 0.4924, 0.6012, 0.5158, 0.5869, 0.4985, 0.6079, 0.3895, 0.6276, 0.3788, 0.6375, 0.408, 0.6153, 0.4114, 0.6166, 0.4201, 0.6388, 0.4166, 0.6383, 0.4474, 0.6162, 0.4432, 0.6388, 0.4166, 0.6575, 0.4093, 0.6567, 0.4554, 0.6383, 0.4474, 0.6276, 0.3788, 0.6428, 0.3656, 0.6575, 0.4093, 0.6375, 0.408, 0.6212, 0.4924, 0.6403, 0.4986, 0.6104, 0.5337, 0.6012, 0.5158, 0.6366, 0.456, 0.6567, 0.4554, 0.6403, 0.4986, 0.6257, 0.4848, 0.6388, 0.4166, 0.6575, 0.4093, 0.6567, 0.4554, 0.6383, 0.4474, 0.6276, 0.3788, 0.6428, 0.3656, 0.6575, 0.4093, 0.6375, 0.408, 0.6212, 0.4924, 0.6403, 0.4986, 0.6104, 0.5337, 0.6012, 0.5158, 0.6366, 0.456, 0.6567, 0.4554, 0.6403, 0.4986, 0.6257, 0.4848, 0.679, 0.5215, 0.6403, 0.4986, 0.6567, 0.4554, 0.7008, 0.4639, 0.7008, 0.4639, 0.7384, 0.4782, 0.7166, 0.5357, 0.679, 0.5215, 0.7019, 0.4024, 0.7421, 0.4032, 0.741, 0.4647, 0.7008, 0.4639, 0.6696, 0.5943, 0.6391, 0.5683, 0.679, 0.5215, 0.7096, 0.5475, 0.6822, 0.3441, 0.7203, 0.3313, 0.74, 0.3896, 0.7019, 0.4024, 0.21, 0.3261, 0.21, 0.4062, 0.1531, 0.4062, 0.1531, 0.3261, 0.6403, 0.4986, 0.679, 0.5215, 0.6391, 0.5683, 0.6104, 0.5337, 0.6567, 0.4554, 0.7008, 0.4639, 0.679, 0.5215, 0.6403, 0.4986, 0.6575, 0.4093, 0.7019, 0.4024, 0.7008, 0.4639, 0.6567, 0.4554, 0.6428, 0.3656, 0.6822, 0.3441, 0.7019, 0.4024, 0.6575, 0.4093, 0.6403, 0.4986, 0.679, 0.5215, 0.6391, 0.5683, 0.6104, 0.5337, 0.1743, 0.7116, 0.1743, 0.7927, 0.1337, 0.7927, 0.1337, 0.7116, 0.1743, 0.7927, 0.1743, 0.8333, 0.1337, 0.8333, 0.1337, 0.7927, 0.1337, 0.7116, 0.1337, 0.671, 0.1743, 0.671, 0.1743, 0.7116, 0.1337, 0.7927, 0.0931, 0.7927, 0.0931, 0.7116, 0.1337, 0.7116, 0.1743, 0.7116, 0.2149, 0.7116, 0.2149, 0.7927, 0.1743, 0.7927, 0.06674, 0.3261, 0.06674, 0.4062, 0.009856, 0.4062, 0.009856, 0.3261, 0.009856, 0.2978, 0.009856, 0.2627, 0.21, 0.2627, 0.21, 0.2978, 0.06674, 0.3261, 0.009856, 0.3261, 0.009856, 0.2978, 0.21, 0.2978, 0.21, 0.3261, 0.1531, 0.3261, 0.06674, 0.4062, 0.06674, 0.3261, 0.1531, 0.3261, 0.1531, 0.4062, 0.009856, 0.4695, 0.009856, 0.4062, 0.06674, 0.4062, 0.1531, 0.4062, 0.21, 0.4062, 0.21, 0.4695, 0.009856, 0.5095, 0.009856, 0.4695, 0.21, 0.4695, 0.21, 0.5095, 0.21, 0.5695, 0.21, 0.6545, 0.009856, 0.6545, 0.009856, 0.5695, 0.009856, 0.5095, 0.21, 0.5095, 0.21, 0.5695, 0.009856, 0.5695])
me_receiver.materials.append(mat_material)
me_receiver.materials.append(mat_material_001)
me_receiver.materials.append(mat_material_002)
me_receiver.use_remesh_fix_poles = True
me_receiver.use_remesh_preserve_attributes = False
me_receiver.use_mirror_vertex_groups = False
me_receiver.update()
me_two_side_mirror_001 = bpy.data.meshes.new('Two Side Mirror.001')
me_two_side_mirror_001.from_pydata([(-0.43, 0.43, 0.0), (-0.43, -0.43, 0.0), (0.43, -0.43, 0.0), (0.43, 0.43, 0.0), (-0.2365, 0.2365, 0.9), (0.2365, -0.2365, 0.9), (0.401, 0.401, 0.135), (-0.401, -0.401, 0.135), (0.2365, -0.1419, 0.9), (0.401, -0.2406, 0.135), (-0.1419, 0.2365, 0.9), (-0.2406, 0.401, 0.135), (-0.401, 0.2406, 0.135), (-0.2365, 0.1419, 0.9), (0.1419, -0.2365, 0.9), (0.2406, -0.401, 0.135), (-0.217, 0.1614, 0.8345), (-0.1614, 0.217, 0.8345), (-0.293, 0.3486, 0.135), (-0.3486, 0.293, 0.135), (0.3486, -0.293, 0.135), (0.293, -0.3486, 0.135), (0.217, -0.1614, 0.8345), (0.1614, -0.217, 0.8345), (0.1549, 0.1549, 0.927), (-0.1989, 0.05861, 0.877), (0.1549, 0.1549, 0.877), (0.1549, -0.1989, 0.927), (0.1549, -0.1989, 0.877), (-0.1989, 0.1549, 0.927), (-0.1989, 0.1549, 0.877), (-0.1989, 0.05861, 0.927), (0.05861, -0.1989, 0.927), (0.05861, -0.1989, 0.877), (0.06163, -0.1916, 0.927), (0.1476, -0.1916, 0.927), (0.1476, 0.1476, 0.927), (-0.1916, 0.1476, 0.927), (-0.1916, 0.06162, 0.927), (0.07038, -0.1705, 0.907), (0.1264, -0.1705, 0.907), (0.1264, 0.1264, 0.907), (-0.1705, 0.1264, 0.907), (-0.1705, 0.07038, 0.907), (-0.217, 0.1614, 0.8345), (-0.1614, 0.217, 0.8345), (-0.293, 0.3486, 0.135), (-0.3486, 0.293, 0.135), (0.3486, -0.293, 0.135), (0.293, -0.3486, 0.135), (0.217, -0.1614, 0.8345), (0.1614, -0.217, 0.8345)], [], [(3, 0, 11, 6), (2, 3, 6, 9), (1, 2, 15, 7), (2, 9, 8, 5), (2, 5, 14, 15), (0, 12, 13, 4), (1, 7, 12, 0), (9, 6, 11, 18, 20), (10, 8, 22, 17), (8, 9, 20, 22), (11, 10, 17, 18), (23, 21, 15, 14), (19, 16, 13, 12), (22, 20, 21, 23), (19, 21, 20, 18), (16, 23, 14, 13), (0, 4, 10, 11), (21, 19, 12, 7, 15), (14, 5, 8, 10, 4, 13), (27, 28, 26, 24), (30, 29, 24, 26), (25, 31, 29, 30), (28, 27, 32, 33), (33, 32, 31, 25), (39, 40, 41, 42, 43), (32, 27, 35, 34), (27, 24, 36, 35), (24, 29, 37, 36), (29, 31, 38, 37), (31, 32, 34, 38), (34, 35, 40, 39), (35, 36, 41, 40), (36, 37, 42, 41), (37, 38, 43, 42), (38, 34, 39, 43), (51, 44, 47, 49), (45, 50, 48, 46), (17, 22, 23, 16), (18, 17, 16, 19), (44, 45, 46, 47), (50, 45, 44, 51), (48, 50, 51, 49), (46, 48, 49, 47)])
me_two_side_mirror_001.polygons.foreach_set('material_index', [0, 0, 0, 0, 0, 0, 0, 0, 0, 0, 0, 0, 0, 0, 0, 0, 0, 0, 0, 0, 0, 0, 0, 0, 0, 0, 0, 0, 0, 0, 0, 0, 0, 0, 0, 1, 1, 0, 0, 1, 1, 1, 1])
_uv = me_two_side_mirror_001.uv_layers.new(name='UVMap')
_uv.uv.foreach_set('vector', [0.4245, 0.4531, 0.2508, 0.4531, 0.2892, 0.4254, 0.4187, 0.4254, 0.4469, 0.2571, 0.4469, 0.4312, 0.4187, 0.4254, 0.4187, 0.2955, 0.2508, 0.2352, 0.4245, 0.2352, 0.3866, 0.2633, 0.2566, 0.2633, 0.9576, 0.5364, 0.9676, 0.5826, 0.8771, 0.713, 0.8631, 0.7004, 0.9576, 0.5364, 0.8631, 0.7004, 0.8449, 0.6943, 0.9129, 0.5508, 0.9818, 0.9874, 0.9359, 0.9779, 0.8529, 0.8426, 0.8703, 0.8349, 0.2289, 0.2571, 0.2566, 0.2633, 0.2566, 0.3928, 0.2289, 0.4312, 0.4187, 0.2955, 0.4187, 0.4254, 0.2892, 0.4254, 0.2785, 0.4147, 0.408, 0.2852, 0.5729, 0.451, 0.4669, 0.4494, 0.4671, 0.4354, 0.5731, 0.437, 0.6183, 0.3579, 0.4639, 0.36, 0.4644, 0.3453, 0.6064, 0.3509, 0.9267, 0.4976, 0.7722, 0.4807, 0.7847, 0.4753, 0.9275, 0.4832, 0.607, 0.3358, 0.465, 0.3301, 0.4656, 0.3154, 0.6194, 0.3302, 0.9284, 0.4676, 0.7856, 0.4596, 0.7738, 0.4529, 0.9292, 0.4532, 0.6064, 0.3509, 0.4644, 0.3453, 0.465, 0.3301, 0.607, 0.3358, 0.2673, 0.4035, 0.3969, 0.2736, 0.408, 0.2852, 0.2785, 0.4147, 0.5733, 0.4212, 0.4673, 0.4196, 0.4675, 0.4056, 0.5735, 0.4072, 0.9818, 0.9874, 0.8703, 0.8349, 0.8829, 0.8205, 0.9869, 0.9404, 0.3969, 0.2736, 0.2673, 0.4035, 0.2566, 0.3928, 0.2566, 0.2633, 0.3866, 0.2633, 0.85, 0.7145, 0.8631, 0.7004, 0.8771, 0.713, 0.8829, 0.8205, 0.8703, 0.8349, 0.8558, 0.8219, 0.4107, 0.976, 0.4107, 0.9659, 0.481, 0.9657, 0.481, 0.9758, 0.5513, 0.9655, 0.5514, 0.9756, 0.481, 0.9758, 0.481, 0.9657, 0.3193, 0.9662, 0.3193, 0.9763, 0.3001, 0.9763, 0.3001, 0.9662, 0.4107, 0.9659, 0.4107, 0.976, 0.3916, 0.9761, 0.3915, 0.966, 0.3915, 0.966, 0.3916, 0.9761, 0.3193, 0.9763, 0.3193, 0.9662, 0.5345, 0.9333, 0.5425, 0.9253, 0.5009, 0.8834, 0.4591, 0.925, 0.4669, 0.9329, 0.3916, 0.9761, 0.4107, 0.976, 0.4093, 0.9775, 0.3923, 0.9775, 0.4107, 0.976, 0.481, 0.9758, 0.4796, 0.9773, 0.4122, 0.9775, 0.481, 0.9758, 0.5514, 0.9756, 0.5499, 0.9771, 0.4825, 0.9773, 0.3001, 0.9763, 0.3193, 0.9763, 0.3188, 0.9777, 0.3016, 0.9778, 0.3193, 0.9763, 0.3916, 0.9761, 0.3911, 0.9775, 0.32, 0.9777, 0.3923, 0.9775, 0.4093, 0.9775, 0.4051, 0.9831, 0.394, 0.9832, 0.4122, 0.9775, 0.4796, 0.9773, 0.4754, 0.9829, 0.4164, 0.9831, 0.4825, 0.9773, 0.5499, 0.9771, 0.5457, 0.9827, 0.4867, 0.9829, 0.3016, 0.9778, 0.3188, 0.9777, 0.3171, 0.9834, 0.3058, 0.9834, 0.32, 0.9777, 0.3911, 0.9775, 0.3894, 0.9832, 0.3218, 0.9834, 0.6754, 0.4422, 0.6754, 0.4017, 0.7278, 0.3876, 0.7278, 0.4563, 0.6937, 0.5884, 0.6937, 0.5479, 0.7461, 0.5338, 0.7461, 0.6025, 0.5731, 0.437, 0.4671, 0.4354, 0.4673, 0.4196, 0.5733, 0.4212, 0.9275, 0.4832, 0.7847, 0.4753, 0.7856, 0.4596, 0.9284, 0.4676, 0.9458, 0.905, 0.9517, 0.905, 0.9517, 0.9563, 0.9458, 0.9563, 0.9881, 0.1651, 0.9881, 0.2056, 0.9822, 0.2056, 0.9822, 0.1651, 0.9859, 0.791, 0.9859, 0.8423, 0.98, 0.8423, 0.98, 0.791, 0.9755, 0.7166, 0.9755, 0.6478, 0.9814, 0.6478, 0.9814, 0.7166])
me_two_side_mirror_001.materials.append(mat_material)
me_two_side_mirror_001.materials.append(mat_material_001)
me_two_side_mirror_001.use_remesh_fix_poles = True
me_two_side_mirror_001.use_remesh_preserve_attributes = False
me_two_side_mirror_001.use_mirror_vertex_groups = False
me_two_side_mirror_001.use_paint_bone_selection = False
me_two_side_mirror_001.use_paint_mask = True
me_two_side_mirror_001.update()
me_two_side_mirror_002 = bpy.data.meshes.new('Two Side Mirror.002')
me_two_side_mirror_002.from_pydata([(-0.43, 0.43, 0.0), (-0.43, -0.43, 0.0), (0.43, -0.43, 0.0), (0.43, 0.43, 0.0), (-0.2365, 0.2365, 0.9), (0.2365, -0.2365, 0.9), (0.401, 0.401, 0.135), (-0.401, -0.401, 0.135), (0.2365, -0.1419, 0.9), (0.401, -0.2406, 0.135), (-0.1419, 0.2365, 0.9), (-0.2406, 0.401, 0.135), (-0.401, 0.2406, 0.135), (-0.2365, 0.1419, 0.9), (0.1419, -0.2365, 0.9), (0.2406, -0.401, 0.135), (-0.217, 0.1614, 0.8345), (-0.1614, 0.217, 0.8345), (-0.293, 0.3486, 0.135), (-0.3486, 0.293, 0.135), (0.3486, -0.293, 0.135), (0.293, -0.3486, 0.135), (0.217, -0.1614, 0.8345), (0.1614, -0.217, 0.8345), (-0.15, -0.15, 0.925), (0.15, 0.15, 0.925), (-0.08583, 0.08583, 0.875), (-0.15, -0.15, 0.875), (0.15, 0.15, 0.875), (-0.15, 0.08583, 0.925), (0.15, -0.08583, 0.925), (-0.15, 0.08583, 0.875), (0.15, -0.08583, 0.875), (0.08583, -0.15, 0.925), (-0.08583, 0.15, 0.925), (0.08583, -0.15, 0.875), (-0.08583, 0.15, 0.875), (-0.08583, 0.08583, 0.925), (0.08583, -0.08583, 0.925), (0.08583, -0.08583, 0.875), (-0.08885, 0.07854, 0.925), (-0.1427, 0.07854, 0.925), (-0.1427, -0.1427, 0.925), (0.07854, -0.1427, 0.925), (0.07854, -0.08885, 0.925), (0.08885, -0.07854, 0.925), (0.1427, -0.07854, 0.925), (0.1427, 0.1427, 0.925), (-0.07854, 0.1427, 0.925), (-0.07854, 0.08885, 0.925), (-0.09761, 0.05741, 0.905), (-0.1216, 0.05741, 0.905), (-0.1216, -0.1216, 0.905), (0.05741, -0.1216, 0.905), (0.05741, -0.09761, 0.905), (0.09761, -0.05741, 0.905), (0.1216, -0.05741, 0.905), (0.1216, 0.1216, 0.905), (-0.05741, 0.1216, 0.905), (-0.05741, 0.09761, 0.905), (-0.217, 0.1614, 0.8345), (-0.1614, 0.217, 0.8345), (-0.293, 0.3486, 0.135), (-0.3486, 0.293, 0.135), (0.3486, -0.293, 0.135), (0.293, -0.3486, 0.135), (0.217, -0.1614, 0.8345), (0.1614, -0.217, 0.8345)], [], [(3, 0, 11, 6), (2, 3, 6, 9), (1, 2, 15, 7), (2, 9, 8, 5), (2, 5, 14, 15), (0, 12, 13, 4), (1, 7, 12, 0), (9, 6, 11, 18, 20), (10, 8, 22, 17), (8, 9, 20, 22), (11, 10, 17, 18), (23, 21, 15, 14), (19, 16, 13, 12), (21, 23, 22, 20), (23, 16, 17, 22), (16, 23, 14, 13), (0, 4, 10, 11), (21, 19, 12, 7, 15), (31, 29, 37, 26), (14, 5, 8, 10, 4, 13), (30, 32, 28, 25), (29, 31, 27, 24), (36, 34, 25, 28), (35, 33, 24, 27), (26, 37, 34, 36), (38, 33, 35, 39), (32, 30, 38, 39), (50, 51, 52, 53, 54), (55, 56, 57, 58, 59), (37, 29, 41, 40), (29, 24, 42, 41), (24, 33, 43, 42), (33, 38, 44, 43), (38, 30, 46, 45), (30, 25, 47, 46), (25, 34, 48, 47), (34, 37, 49, 48), (40, 41, 51, 50), (41, 42, 52, 51), (42, 43, 53, 52), (43, 44, 54, 53), (44, 40, 50, 54), (45, 46, 56, 55), (46, 47, 57, 56), (47, 48, 58, 57), (48, 49, 59, 58), (49, 45, 55, 59), (38, 45, 49, 37, 40, 44), (67, 60, 63, 65), (61, 66, 64, 62), (19, 21, 20, 18), (16, 19, 18, 17), (60, 61, 62, 63), (66, 61, 60, 67), (64, 66, 67, 65), (62, 64, 65, 63)])
me_two_side_mirror_002.polygons.foreach_set('material_index', [0, 0, 0, 0, 0, 0, 0, 0, 0, 0, 0, 0, 0, 0, 0, 0, 0, 0, 0, 0, 0, 0, 0, 0, 0, 0, 0, 0, 0, 0, 0, 0, 0, 0, 0, 0, 0, 0, 0, 0, 0, 0, 0, 0, 0, 0, 0, 0, 1, 1, 0, 0, 1, 1, 1, 1])
_uv = me_two_side_mirror_002.uv_layers.new(name='UVMap')
_uv.uv.foreach_set('vector', [0.4245, 0.4531, 0.2508, 0.4531, 0.2892, 0.4254, 0.4187, 0.4254, 0.4469, 0.2571, 0.4469, 0.4312, 0.4187, 0.4254, 0.4187, 0.2955, 0.2508, 0.2352, 0.4245, 0.2352, 0.3866, 0.2633, 0.2566, 0.2633, 0.9576, 0.5364, 0.9676, 0.5826, 0.8771, 0.713, 0.8631, 0.7004, 0.9576, 0.5364, 0.8631, 0.7004, 0.8449, 0.6943, 0.9129, 0.5508, 0.9818, 0.9874, 0.9359, 0.9779, 0.8529, 0.8426, 0.8703, 0.8349, 0.2289, 0.2571, 0.2566, 0.2633, 0.2566, 0.3928, 0.2289, 0.4312, 0.4187, 0.2955, 0.4187, 0.4254, 0.2892, 0.4254, 0.2785, 0.4147, 0.408, 0.2852, 0.4675, 0.4056, 0.5735, 0.4072, 0.5733, 0.4212, 0.4673, 0.4196, 0.6183, 0.3579, 0.4639, 0.36, 0.4644, 0.3453, 0.6064, 0.3509, 0.9267, 0.4976, 0.7722, 0.4807, 0.7847, 0.4753, 0.9275, 0.4832, 0.607, 0.3358, 0.465, 0.3301, 0.4656, 0.3154, 0.6194, 0.3302, 0.9284, 0.4676, 0.7856, 0.4596, 0.7738, 0.4529, 0.9292, 0.4532, 0.465, 0.3301, 0.607, 0.3358, 0.6064, 0.3509, 0.4644, 0.3453, 0.5731, 0.437, 0.4671, 0.4354, 0.4673, 0.4196, 0.5733, 0.4212, 0.4671, 0.4354, 0.5731, 0.437, 0.5729, 0.451, 0.4669, 0.4494, 0.9818, 0.9874, 0.8703, 0.8349, 0.8829, 0.8205, 0.9869, 0.9404, 0.3969, 0.2736, 0.2673, 0.4035, 0.2566, 0.3928, 0.2566, 0.2633, 0.3866, 0.2633, 0.9662, 0.4952, 0.9763, 0.4952, 0.9763, 0.5081, 0.9662, 0.5081, 0.85, 0.7145, 0.8631, 0.7004, 0.8771, 0.713, 0.8829, 0.8205, 0.8703, 0.8349, 0.8558, 0.8219, 0.9763, 0.3756, 0.9662, 0.3756, 0.9662, 0.3288, 0.9763, 0.3288, 0.9763, 0.4952, 0.9662, 0.4952, 0.9662, 0.4483, 0.9763, 0.4483, 0.9662, 0.2816, 0.9763, 0.2816, 0.9763, 0.3288, 0.9662, 0.3288, 0.9662, 0.4012, 0.9763, 0.4012, 0.9763, 0.4483, 0.9662, 0.4483, 0.9662, 0.2687, 0.9763, 0.2687, 0.9763, 0.2816, 0.9662, 0.2816, 0.9763, 0.3885, 0.9763, 0.4012, 0.9662, 0.4012, 0.9662, 0.3885, 0.9662, 0.3756, 0.9763, 0.3756, 0.9763, 0.3885, 0.9662, 0.3885, 0.519, 0.8827, 0.5156, 0.8861, 0.5412, 0.9117, 0.5669, 0.8861, 0.5635, 0.8827, 0.4839, 0.8863, 0.4839, 0.8816, 0.4476, 0.8816, 0.4476, 0.9178, 0.4524, 0.9178, 0.9763, 0.5081, 0.9763, 0.4952, 0.9777, 0.4968, 0.9777, 0.5074, 0.9763, 0.4952, 0.9763, 0.4483, 0.9777, 0.4497, 0.9777, 0.4938, 0.9763, 0.4483, 0.9763, 0.4012, 0.9777, 0.4026, 0.9777, 0.4469, 0.9763, 0.4012, 0.9763, 0.3885, 0.9777, 0.389, 0.9777, 0.3998, 0.9763, 0.3885, 0.9763, 0.3756, 0.9777, 0.3771, 0.9777, 0.3878, 0.9763, 0.3756, 0.9763, 0.3288, 0.9777, 0.3302, 0.9777, 0.3742, 0.9763, 0.3288, 0.9763, 0.2816, 0.9777, 0.283, 0.9777, 0.3271, 0.9763, 0.2816, 0.9763, 0.2687, 0.9777, 0.2694, 0.9777, 0.2802, 0.9777, 0.5074, 0.9777, 0.4968, 0.9835, 0.5011, 0.9835, 0.5058, 0.9777, 0.4938, 0.9777, 0.4497, 0.9835, 0.4539, 0.9835, 0.4896, 0.9777, 0.4469, 0.9777, 0.4026, 0.9835, 0.4068, 0.9835, 0.4427, 0.9777, 0.3998, 0.9777, 0.389, 0.9835, 0.3909, 0.9835, 0.3956, 0.2371, 0.7222, 0.285, 0.7222, 0.2831, 0.7279, 0.2387, 0.7279, 0.9777, 0.3878, 0.9777, 0.3771, 0.9835, 0.3813, 0.9835, 0.3862, 0.9777, 0.3742, 0.9777, 0.3302, 0.9835, 0.3344, 0.9835, 0.37, 0.9777, 0.3271, 0.9777, 0.283, 0.9835, 0.2873, 0.9835, 0.3229, 0.9777, 0.2802, 0.9777, 0.2694, 0.9835, 0.2711, 0.9835, 0.276, 0.285, 0.7191, 0.2371, 0.7191, 0.2387, 0.7131, 0.2831, 0.7131, 0.2364, 0.7205, 0.2371, 0.7191, 0.285, 0.7191, 0.2855, 0.7205, 0.285, 0.7222, 0.2371, 0.7222, 0.6939, 0.08659, 0.6939, 0.04606, 0.7463, 0.03196, 0.7463, 0.1007, 0.1641, 0.7321, 0.1641, 0.6916, 0.2165, 0.6775, 0.2165, 0.7462, 0.2673, 0.4035, 0.3969, 0.2736, 0.408, 0.2852, 0.2785, 0.4147, 0.7856, 0.4596, 0.9284, 0.4676, 0.9275, 0.4832, 0.7847, 0.4753, 0.9861, 0.4127, 0.9802, 0.4127, 0.9802, 0.3614, 0.9861, 0.3614, 0.9854, 0.05939, 0.9854, 0.01885, 0.9913, 0.01885, 0.9913, 0.05939, 0.9831, 0.4941, 0.9831, 0.5454, 0.9772, 0.5454, 0.9772, 0.4941, 0.1271, 0.6286, 0.1271, 0.5599, 0.133, 0.5599, 0.133, 0.6286])
me_two_side_mirror_002.materials.append(mat_material)
me_two_side_mirror_002.materials.append(mat_material_001)
me_two_side_mirror_002.use_remesh_fix_poles = True
me_two_side_mirror_002.use_remesh_preserve_attributes = False
me_two_side_mirror_002.use_mirror_vertex_groups = False
me_two_side_mirror_002.use_paint_bone_selection = False
me_two_side_mirror_002.use_paint_mask = True
me_two_side_mirror_002.update()
me_prism = bpy.data.meshes.new('Prism')
me_prism.from_pydata([(0.1931, 0.1287, 0.2), (0.1931, -0.1287, 0.7), (0.1931, 0.1287, 0.7), (-0.1287, -0.1931, 0.7), (0.1287, -0.1931, 0.7), (-0.1931, 0.1287, 0.7), (-0.1931, -0.1287, 0.7), (-0.1931, -0.1287, 0.2), (-0.3, -0.3, 0.2), (0.3, -0.3, 0.2), (-0.3, 0.3, 0.2), (0.3, 0.3, 0.2), (-0.3, 0.3, 0.9), (-0.3, -0.3, 0.9), (0.3, -0.3, 0.9), (0.3, 0.3, 0.9), (-0.3, -0.2, 0.795), (0.2, 0.3, 0.795), (-0.2, 0.3, 0.795), (-0.2, -0.3, 0.795), (0.2, -0.3, 0.795), (0.2, -0.3, 0.2), (-0.2, -0.3, 0.2), (-0.2, 0.3, 0.2), (0.2, 0.3, 0.2), (-0.3, -0.2, 0.2), (-0.3, 0.2, 0.2), (0.3, 0.2, 0.2), (0.3, -0.2, 0.2), (-0.3, 0.2, 0.795), (0.3, 0.2, 0.795), (0.3, -0.2, 0.795), (-0.1931, -0.1287, 0.2), (-0.1931, -0.1287, 0.7), (-0.1931, 0.1287, 0.7), (0.1287, -0.1931, 0.7), (-0.1287, -0.1931, 0.7), (0.1931, 0.1287, 0.7), (0.1931, -0.1287, 0.7), (0.1931, 0.1287, 0.2), (0.1287, -0.1931, 0.2), (-0.1287, 0.1931, 0.7), (0.1287, 0.1931, 0.7), (-0.1287, 0.1931, 0.2), (-0.1287, -0.1931, 0.2), (0.1287, 0.1931, 0.2), (-0.1931, 0.1287, 0.2), (0.1931, -0.1287, 0.2), (-0.06036, 0.2253, 0.9), (-0.1649, -0.1649, 0.9), (0.2253, -0.06036, 0.9), (-0.05564, 0.2076, 0.9179), (-0.152, -0.152, 0.9179), (0.2076, -0.05564, 0.9179), (-0.1114, -0.1114, 0.9179), (0.1522, -0.04078, 0.9179), (-0.04078, 0.1522, 0.9179), (-0.07614, -0.07614, 0.8972), (0.104, -0.02787, 0.8972), (-0.02787, 0.104, 0.8972), (-0.43, 0.43, 0.0), (-0.43, -0.43, 0.0), (0.43, -0.43, 0.0), (0.43, 0.43, 0.0), (-0.387, 0.387, 0.2), (-0.387, -0.387, 0.2), (0.387, -0.387, 0.2), (0.387, 0.387, 0.2), (0.1287, -0.1931, 0.2), (-0.1287, 0.1931, 0.7), (0.1287, 0.1931, 0.7), (-0.1287, 0.1931, 0.2), (-0.1287, -0.1931, 0.2), (0.1287, 0.1931, 0.2), (-0.1931, 0.1287, 0.2), (0.1931, -0.1287, 0.2)], [], [(23, 10, 12, 18), (27, 11, 15, 30), (13, 12, 29, 16), (13, 14, 15, 12), (9, 14, 20, 21), (8, 13, 16, 25), (10, 26, 29, 12), (9, 28, 31, 14), (20, 14, 13, 19), (30, 15, 14, 31), (18, 12, 15, 17), (31, 28, 47, 38), (18, 17, 42, 41), (30, 31, 38, 37), (16, 29, 34, 33), (8, 22, 19, 13), (25, 16, 33, 32), (17, 24, 45, 42), (68, 4, 3, 72), (71, 69, 70, 73), (23, 18, 41, 43), (27, 30, 37, 39), (29, 26, 46, 34), (19, 22, 44, 36), (7, 6, 5, 74), (21, 20, 35, 40), (0, 2, 1, 75), (20, 19, 36, 35), (11, 24, 17, 15), (48, 51, 53, 50), (50, 53, 52, 49), (49, 52, 51, 48), (52, 53, 55, 54), (53, 51, 56, 55), (51, 52, 54, 56), (54, 55, 58, 57), (55, 56, 59, 58), (56, 54, 57, 59), (62, 63, 67, 66), (60, 61, 65, 64), (63, 60, 64, 67), (61, 62, 66, 65), (70, 2, 0, 73), (1, 4, 68, 75), (7, 72, 3, 6), (5, 69, 71, 74), (39, 37, 42, 45), (43, 41, 34, 46), (32, 33, 36, 44), (40, 35, 38, 47), (33, 34, 41, 42, 37, 38, 35, 36), (65, 66, 67, 64)])
me_prism.polygons.foreach_set('material_index', [0, 0, 0, 0, 0, 0, 0, 0, 0, 0, 0, 0, 0, 0, 0, 0, 0, 0, 1, 1, 0, 0, 0, 0, 1, 0, 1, 0, 0, 0, 0, 0, 0, 0, 0, 0, 0, 0, 0, 0, 0, 0, 1, 1, 1, 1, 0, 0, 0, 0, 0, 0])
_uv = me_prism.uv_layers.new(name='UVMap')
_uv.uv.foreach_set('vector', [0.551, 0.467, 0.5711, 0.4666, 0.5711, 0.6078, 0.551, 0.586, 0.3101, 0.6275, 0.3101, 0.6078, 0.4509, 0.6074, 0.4299, 0.6275, 0.5711, 0.7276, 0.5711, 0.6078, 0.5925, 0.6275, 0.5921, 0.7075, 0.5711, 0.7276, 0.4509, 0.7281, 0.4509, 0.6074, 0.5711, 0.6078, 0.4509, 0.8684, 0.4509, 0.7281, 0.471, 0.749, 0.4706, 0.8684, 0.7115, 0.7276, 0.5711, 0.7276, 0.5921, 0.7075, 0.7115, 0.7079, 0.7119, 0.6074, 0.7115, 0.6275, 0.5925, 0.6275, 0.5711, 0.6078, 0.3101, 0.7276, 0.3101, 0.7079, 0.4295, 0.7075, 0.4509, 0.7281, 0.471, 0.749, 0.4509, 0.7281, 0.5711, 0.7276, 0.551, 0.7486, 0.4299, 0.6275, 0.4509, 0.6074, 0.4509, 0.7281, 0.4295, 0.7075, 0.551, 0.586, 0.5711, 0.6078, 0.4509, 0.6074, 0.471, 0.5864, 0.4295, 0.7075, 0.3101, 0.7079, 0.3105, 0.6821, 0.4106, 0.6821, 0.763, 0.6736, 0.8035, 0.6736, 0.7962, 0.6881, 0.7703, 0.6881, 0.8172, 0.6873, 0.8172, 0.7277, 0.8026, 0.7204, 0.8026, 0.6945, 0.7494, 0.7277, 0.7494, 0.6873, 0.7639, 0.6945, 0.7639, 0.7204, 0.5707, 0.8684, 0.551, 0.8684, 0.551, 0.7486, 0.5711, 0.7276, 0.7115, 0.7079, 0.5921, 0.7075, 0.6109, 0.6821, 0.7119, 0.6821, 0.471, 0.5864, 0.4706, 0.467, 0.4968, 0.467, 0.4964, 0.5676, 0.6266, 0.2985, 0.6266, 0.3364, 0.6127, 0.3366, 0.6127, 0.2987, 0.792, 0.8862, 0.792, 0.924, 0.7783, 0.924, 0.7783, 0.8862, 0.551, 0.467, 0.551, 0.586, 0.5252, 0.5676, 0.5256, 0.467, 0.3101, 0.6275, 0.4299, 0.6275, 0.4106, 0.6534, 0.3105, 0.6534, 0.5925, 0.6275, 0.7115, 0.6275, 0.7119, 0.6534, 0.6109, 0.6534, 0.551, 0.7486, 0.551, 0.8684, 0.5256, 0.8684, 0.5252, 0.7679, 0.6925, 0.886, 0.6925, 0.9239, 0.6789, 0.9239, 0.6789, 0.886, 0.4706, 0.8684, 0.471, 0.749, 0.4964, 0.7679, 0.4968, 0.8684, 0.222, 0.8836, 0.222, 0.9215, 0.2084, 0.9217, 0.2084, 0.8838, 0.8035, 0.7414, 0.763, 0.7414, 0.7703, 0.7268, 0.7962, 0.7268, 0.4509, 0.467, 0.4706, 0.467, 0.471, 0.5864, 0.4509, 0.6074, 0.1194, 0.6778, 0.1156, 0.6813, 0.0419, 0.6706, 0.03929, 0.6661, 0.03929, 0.6661, 0.0419, 0.6706, 0.01401, 0.7398, 0.009041, 0.7412, 0.009041, 0.7412, 0.01401, 0.7398, 0.07459, 0.7831, 0.0749, 0.7882, 0.01401, 0.7398, 0.0419, 0.6706, 0.0435, 0.6819, 0.02307, 0.7326, 0.0419, 0.6706, 0.1156, 0.6813, 0.105, 0.6856, 0.05086, 0.6777, 0.07459, 0.7831, 0.01401, 0.7398, 0.02541, 0.7409, 0.06987, 0.7726, 0.02307, 0.7326, 0.0435, 0.6819, 0.04622, 0.6923, 0.03225, 0.727, 0.05086, 0.6777, 0.105, 0.6856, 0.09544, 0.6908, 0.05849, 0.6853, 0.06987, 0.7726, 0.02541, 0.7409, 0.03623, 0.7406, 0.06658, 0.7624, 0.2475, 0.04387, 0.2475, 0.2165, 0.2065, 0.2079, 0.2065, 0.05249, 0.01007, 0.2165, 0.01007, 0.04387, 0.05131, 0.05249, 0.05131, 0.2079, 0.2151, 0.2489, 0.04269, 0.2489, 0.05131, 0.2079, 0.2065, 0.2079, 0.04269, 0.01148, 0.2151, 0.01148, 0.2065, 0.05249, 0.05131, 0.05249, 0.2289, 0.9215, 0.222, 0.9215, 0.222, 0.8836, 0.2289, 0.8836, 0.6334, 0.3364, 0.6266, 0.3364, 0.6266, 0.2985, 0.6334, 0.2985, 0.6925, 0.886, 0.6993, 0.886, 0.6993, 0.9239, 0.6925, 0.9239, 0.7988, 0.924, 0.792, 0.924, 0.792, 0.8862, 0.7988, 0.8862, 0.8381, 0.659, 0.8026, 0.6945, 0.7962, 0.6881, 0.8317, 0.6523, 0.7348, 0.6523, 0.7703, 0.6881, 0.7639, 0.6945, 0.7281, 0.659, 0.7281, 0.7559, 0.7639, 0.7204, 0.7703, 0.7268, 0.7348, 0.7623, 0.8317, 0.7623, 0.7962, 0.7268, 0.8026, 0.7204, 0.8381, 0.7559, 0.7639, 0.7204, 0.7639, 0.6945, 0.7703, 0.6881, 0.7962, 0.6881, 0.8026, 0.6945, 0.8026, 0.7204, 0.7962, 0.7268, 0.7703, 0.7268, 0.05131, 0.05249, 0.2065, 0.05249, 0.2065, 0.2079, 0.05131, 0.2079])
me_prism.materials.append(mat_material)
me_prism.materials.append(mat_material_001)
me_prism.use_remesh_fix_poles = True
me_prism.use_remesh_preserve_attributes = False
me_prism.use_mirror_vertex_groups = False
me_prism.use_paint_bone_selection = False
me_prism.use_paint_mask = True
me_prism.update()
me_diffraction_grid = bpy.data.meshes.new('Diffraction Grid')
me_diffraction_grid.from_pydata([(-0.43, 0.43, 0.0), (-0.43, -0.43, 0.0), (0.43, -0.43, 0.0), (0.43, 0.43, 0.0), (-0.387, 0.387, 0.2), (-0.387, -0.387, 0.2), (0.387, -0.387, 0.2), (0.387, 0.387, 0.2), (-0.06234, 0.06234, 0.9), (-0.06234, -0.06234, 0.9), (0.06234, -0.06234, 0.9), (0.06234, 0.06234, 0.9), (0.1355, 0.1888, 0.9), (0.1355, 0.1355, 0.9), (0.1888, 0.1355, 0.9), (0.1888, 0.1888, 0.9), (-0.1355, 0.1888, 0.9), (-0.1888, 0.1888, 0.9), (-0.1888, 0.1355, 0.9), (-0.1355, 0.1355, 0.9), (-0.1355, -0.1888, 0.9), (-0.1355, -0.1355, 0.9), (-0.1888, -0.1355, 0.9), (-0.1888, -0.1888, 0.9), (0.1355, -0.1888, 0.9), (0.1888, -0.1888, 0.9), (0.1888, -0.1355, 0.9), (0.1355, -0.1355, 0.9), (0.06234, 0.1355, 0.9), (0.06234, 0.1888, 0.9), (-0.06234, 0.1888, 0.9), (-0.06234, 0.1355, 0.9), (-0.1355, 0.06234, 0.9), (-0.1888, 0.06234, 0.9), (-0.1888, -0.06234, 0.9), (-0.1355, -0.06234, 0.9), (-0.06234, -0.1355, 0.9), (-0.06234, -0.1888, 0.9), (0.06234, -0.1888, 0.9), (0.06234, -0.1355, 0.9), (0.1355, -0.06234, 0.9), (0.1888, -0.06234, 0.9), (0.1888, 0.06234, 0.9), (0.1355, 0.06234, 0.9), (-0.0491, 0.0491, 0.9179), (-0.0491, -0.0491, 0.9179), (0.0491, -0.0491, 0.9179), (0.0491, 0.0491, 0.9179), (0.1488, 0.1755, 0.9179), (0.1488, 0.1488, 0.9179), (0.1755, 0.1488, 0.9179), (0.1755, 0.1755, 0.9179), (-0.1488, 0.1755, 0.9179), (-0.1755, 0.1755, 0.9179), (-0.1755, 0.1488, 0.9179), (-0.1488, 0.1488, 0.9179), (-0.1488, -0.1755, 0.9179), (-0.1488, -0.1488, 0.9179), (-0.1755, -0.1488, 0.9179), (-0.1755, -0.1755, 0.9179), (0.1488, -0.1755, 0.9179), (0.1755, -0.1755, 0.9179), (0.1755, -0.1488, 0.9179), (0.1488, -0.1488, 0.9179), (0.0491, 0.1755, 0.9179), (-0.0491, 0.1755, 0.9179), (-0.0491, 0.1488, 0.9179), (0.0491, 0.1488, 0.9179), (0.1755, -0.0491, 0.9179), (0.1755, 0.0491, 0.9179), (0.1488, 0.0491, 0.9179), (0.1488, -0.0491, 0.9179), (-0.1755, 0.0491, 0.9179), (-0.1755, -0.0491, 0.9179), (-0.1488, -0.0491, 0.9179), (-0.1488, 0.0491, 0.9179), (-0.0491, -0.1755, 0.9179), (0.0491, -0.1755, 0.9179), (0.0491, -0.1488, 0.9179), (-0.0491, -0.1488, 0.9179), (-0.3, -0.3, 0.2), (0.3, -0.3, 0.2), (-0.3, 0.3, 0.2), (0.3, 0.3, 0.2), (-0.3, 0.3, 0.9), (-0.3, -0.3, 0.9), (0.3, -0.3, 0.9), (0.3, 0.3, 0.9), (-0.3, -0.2, 0.795), (0.2, 0.3, 0.795), (-0.2, 0.3, 0.795), (-0.2, -0.3, 0.795), (0.2, -0.3, 0.795), (0.2, -0.3, 0.2), (-0.2, -0.3, 0.2), (-0.2, 0.3, 0.2), (0.2, 0.3, 0.2), (-0.3, -0.2, 0.2), (-0.3, 0.2, 0.2), (0.3, 0.2, 0.2), (0.3, -0.2, 0.2), (-0.3, 0.2, 0.795), (0.3, 0.2, 0.795), (0.3, -0.2, 0.795), (-0.1931, -0.1287, 0.2), (-0.1931, -0.1287, 0.7), (-0.1931, 0.1287, 0.7), (0.1287, -0.1931, 0.7), (-0.1287, -0.1931, 0.7), (0.1931, 0.1287, 0.7), (0.1931, -0.1287, 0.7), (0.1931, 0.1287, 0.2), (0.1287, -0.1931, 0.2), (-0.1287, 0.1931, 0.7), (0.1287, 0.1931, 0.7), (-0.1287, 0.1931, 0.2), (-0.1287, -0.1931, 0.2), (0.1287, 0.1931, 0.2), (-0.1931, 0.1287, 0.2), (0.1931, -0.1287, 0.2), (-0.1931, -0.1287, 0.2), (-0.1931, -0.1287, 0.7), (-0.1931, 0.1287, 0.7), (0.1287, -0.1931, 0.7), (-0.1287, -0.1931, 0.7), (0.1931, 0.1287, 0.7), (0.1931, -0.1287, 0.7), (0.1931, 0.1287, 0.2), (0.1287, -0.1931, 0.2), (-0.1287, 0.1931, 0.7), (0.1287, 0.1931, 0.7), (-0.1287, 0.1931, 0.2), (-0.1287, -0.1931, 0.2), (0.1287, 0.1931, 0.2), (-0.1931, 0.1287, 0.2), (0.1931, -0.1287, 0.2)], [], [(2, 3, 7, 6), (0, 1, 5, 4), (3, 0, 4, 7), (1, 2, 6, 5), (5, 6, 7, 4), (41, 68, 71, 40), (44, 45, 46, 47), (23, 59, 58, 22), (39, 78, 77, 38), (13, 49, 48, 12), (40, 71, 70, 43), (16, 52, 55, 19), (32, 75, 74, 35), (24, 60, 63, 27), (37, 76, 79, 36), (48, 49, 50, 51), (52, 53, 54, 55), (56, 57, 58, 59), (60, 61, 62, 63), (64, 65, 66, 67), (68, 69, 70, 71), (72, 73, 74, 75), (76, 77, 78, 79), (14, 50, 49, 13), (33, 72, 75, 32), (20, 56, 59, 23), (42, 69, 68, 41), (21, 57, 56, 20), (29, 64, 67, 28), (10, 46, 45, 9), (36, 79, 78, 39), (17, 53, 52, 16), (30, 65, 64, 29), (34, 73, 72, 33), (19, 55, 54, 18), (22, 58, 57, 21), (43, 70, 69, 42), (25, 61, 60, 24), (8, 44, 47, 11), (27, 63, 62, 26), (26, 62, 61, 25), (9, 45, 44, 8), (35, 74, 73, 34), (15, 51, 50, 14), (11, 47, 46, 10), (31, 66, 65, 30), (12, 48, 51, 15), (28, 67, 66, 31), (18, 54, 53, 17), (38, 77, 76, 37), (95, 82, 84, 90), (99, 83, 87, 102), (85, 84, 101, 88), (85, 86, 87, 84), (81, 86, 92, 93), (80, 85, 88, 97), (82, 98, 101, 84), (81, 100, 103, 86), (92, 86, 85, 91), (102, 87, 86, 103), (90, 84, 87, 89), (103, 100, 119, 110), (90, 89, 114, 113), (102, 103, 110, 109), (88, 101, 106, 105), (80, 94, 91, 85), (115, 113, 106, 118), (111, 109, 114, 117), (112, 107, 110, 119), (104, 105, 108, 116), (97, 88, 105, 104), (89, 96, 117, 114), (128, 123, 124, 132), (131, 129, 130, 133), (95, 90, 113, 115), (99, 102, 109, 111), (101, 98, 118, 106), (91, 94, 116, 108), (120, 121, 122, 134), (93, 92, 107, 112), (127, 125, 126, 135), (92, 91, 108, 107), (83, 96, 89, 87), (105, 106, 113, 114, 109, 110, 107, 108), (128, 135, 126, 123), (127, 133, 130, 125), (131, 134, 122, 129), (120, 132, 124, 121)])
me_diffraction_grid.polygons.foreach_set('material_index', [0, 0, 0, 0, 0, 0, 0, 0, 0, 0, 0, 0, 0, 0, 0, 0, 0, 0, 0, 0, 0, 0, 0, 0, 0, 0, 0, 0, 0, 0, 0, 0, 0, 0, 0, 0, 0, 0, 0, 0, 0, 0, 0, 0, 0, 0, 0, 0, 0, 0, 0, 0, 0, 0, 0, 0, 0, 0, 0, 0, 0, 0, 0, 0, 0, 0, 0, 0, 0, 0, 0, 0, 1, 1, 0, 0, 0, 0, 1, 0, 1, 0, 0, 0, 1, 1, 1, 1])
_uv = me_diffraction_grid.uv_layers.new(name='UVMap')
_uv.uv.foreach_set('vector', [0.01007, 0.2165, 0.01007, 0.04387, 0.05107, 0.05249, 0.05107, 0.2079, 0.2475, 0.04387, 0.2475, 0.2165, 0.2062, 0.2079, 0.2062, 0.05249, 0.04245, 0.01148, 0.2148, 0.01148, 0.2062, 0.05249, 0.05107, 0.05249, 0.2148, 0.2489, 0.04245, 0.2489, 0.05107, 0.2079, 0.2062, 0.2079, 0.2062, 0.2079, 0.05107, 0.2079, 0.05107, 0.05249, 0.2062, 0.05249, 0.1852, 0.9199, 0.1825, 0.9244, 0.1772, 0.9244, 0.1745, 0.9199, 0.1394, 0.9239, 0.159, 0.9239, 0.159, 0.9435, 0.1394, 0.9435, 0.1708, 0.8512, 0.1682, 0.8557, 0.1628, 0.8557, 0.1602, 0.8512, 0.2081, 0.9199, 0.2054, 0.9243, 0.2001, 0.9243, 0.1974, 0.9199, 0.1366, 0.8659, 0.1393, 0.8614, 0.1446, 0.8614, 0.1473, 0.8659, 0.1727, 0.9217, 0.1772, 0.9244, 0.1772, 0.944, 0.1727, 0.9467, 0.1605, 0.8873, 0.1631, 0.8829, 0.1685, 0.8829, 0.1711, 0.8873, 0.162, 0.8978, 0.1593, 0.9023, 0.1397, 0.9023, 0.137, 0.8978, 0.1352, 0.8747, 0.1397, 0.8774, 0.1397, 0.8827, 0.1352, 0.8854, 0.1974, 0.9484, 0.2001, 0.944, 0.2054, 0.944, 0.2081, 0.9484, 0.1446, 0.8614, 0.1393, 0.8614, 0.1393, 0.8561, 0.1446, 0.8561, 0.1631, 0.8829, 0.1631, 0.8775, 0.1685, 0.8775, 0.1685, 0.8829, 0.1682, 0.861, 0.1628, 0.861, 0.1628, 0.8557, 0.1682, 0.8557, 0.1397, 0.8774, 0.145, 0.8774, 0.145, 0.8827, 0.1397, 0.8827, 0.1966, 0.9076, 0.1769, 0.9076, 0.1769, 0.9023, 0.1966, 0.9023, 0.1825, 0.9244, 0.1825, 0.944, 0.1772, 0.944, 0.1772, 0.9244, 0.1593, 0.9076, 0.1397, 0.9076, 0.1397, 0.9023, 0.1593, 0.9023, 0.2001, 0.944, 0.2001, 0.9243, 0.2054, 0.9243, 0.2054, 0.944, 0.1348, 0.8535, 0.1393, 0.8561, 0.1393, 0.8614, 0.1348, 0.8641, 0.1638, 0.9103, 0.1593, 0.9076, 0.1593, 0.9023, 0.1638, 0.8996, 0.1726, 0.8637, 0.1682, 0.861, 0.1682, 0.8557, 0.1726, 0.853, 0.187, 0.9467, 0.1825, 0.944, 0.1825, 0.9244, 0.187, 0.9217, 0.1602, 0.8655, 0.1628, 0.861, 0.1682, 0.861, 0.1708, 0.8655, 0.201, 0.9103, 0.1966, 0.9076, 0.1966, 0.9023, 0.201, 0.8996, 0.1635, 0.9462, 0.159, 0.9435, 0.159, 0.9239, 0.1635, 0.9212, 0.2099, 0.9466, 0.2054, 0.944, 0.2054, 0.9243, 0.2099, 0.9217, 0.1587, 0.8749, 0.1631, 0.8775, 0.1631, 0.8829, 0.1587, 0.8855, 0.1743, 0.9121, 0.1769, 0.9076, 0.1966, 0.9076, 0.1992, 0.9121, 0.137, 0.9121, 0.1397, 0.9076, 0.1593, 0.9076, 0.162, 0.9121, 0.1729, 0.8855, 0.1685, 0.8829, 0.1685, 0.8775, 0.1729, 0.8749, 0.1584, 0.853, 0.1628, 0.8557, 0.1628, 0.861, 0.1584, 0.8637, 0.1745, 0.9485, 0.1772, 0.944, 0.1825, 0.944, 0.1852, 0.9485, 0.1476, 0.8729, 0.145, 0.8774, 0.1397, 0.8774, 0.137, 0.8729, 0.1349, 0.9212, 0.1394, 0.9239, 0.1394, 0.9435, 0.1349, 0.9462, 0.137, 0.8872, 0.1397, 0.8827, 0.145, 0.8827, 0.1476, 0.8872, 0.1495, 0.8854, 0.145, 0.8827, 0.145, 0.8774, 0.1495, 0.8747, 0.1617, 0.9194, 0.159, 0.9239, 0.1394, 0.9239, 0.1367, 0.9194, 0.1352, 0.8996, 0.1397, 0.9023, 0.1397, 0.9076, 0.1352, 0.9103, 0.1473, 0.8517, 0.1446, 0.8561, 0.1393, 0.8561, 0.1366, 0.8517, 0.1367, 0.948, 0.1394, 0.9435, 0.159, 0.9435, 0.1617, 0.948, 0.1725, 0.8996, 0.1769, 0.9023, 0.1769, 0.9076, 0.1725, 0.9103, 0.1491, 0.8641, 0.1446, 0.8614, 0.1446, 0.8561, 0.1491, 0.8535, 0.1992, 0.8978, 0.1966, 0.9023, 0.1769, 0.9023, 0.1743, 0.8978, 0.1711, 0.8731, 0.1685, 0.8775, 0.1631, 0.8775, 0.1605, 0.8731, 0.1956, 0.9217, 0.2001, 0.9243, 0.2001, 0.944, 0.1956, 0.9466, 0.551, 0.467, 0.5711, 0.4666, 0.5711, 0.6078, 0.551, 0.586, 0.3101, 0.6275, 0.3101, 0.6078, 0.4509, 0.6074, 0.4299, 0.6275, 0.5711, 0.7276, 0.5711, 0.6078, 0.5925, 0.6275, 0.5921, 0.7075, 0.5711, 0.7276, 0.4509, 0.7281, 0.4509, 0.6074, 0.5711, 0.6078, 0.4509, 0.8684, 0.4509, 0.7281, 0.471, 0.749, 0.4706, 0.8684, 0.7115, 0.7276, 0.5711, 0.7276, 0.5921, 0.7075, 0.7115, 0.7079, 0.7119, 0.6074, 0.7115, 0.6275, 0.5925, 0.6275, 0.5711, 0.6078, 0.3101, 0.7276, 0.3101, 0.7079, 0.4295, 0.7075, 0.4509, 0.7281, 0.471, 0.749, 0.4509, 0.7281, 0.5711, 0.7276, 0.551, 0.7486, 0.4299, 0.6275, 0.4509, 0.6074, 0.4509, 0.7281, 0.4295, 0.7075, 0.551, 0.586, 0.5711, 0.6078, 0.4509, 0.6074, 0.471, 0.5864, 0.4295, 0.7075, 0.3101, 0.7079, 0.3105, 0.6821, 0.4106, 0.6821, 0.763, 0.6736, 0.8035, 0.6736, 0.7962, 0.6881, 0.7703, 0.6881, 0.8172, 0.6873, 0.8172, 0.7277, 0.8026, 0.7204, 0.8026, 0.6945, 0.7494, 0.7277, 0.7494, 0.6873, 0.7639, 0.6945, 0.7639, 0.7204, 0.5707, 0.8684, 0.551, 0.8684, 0.551, 0.7486, 0.5711, 0.7276, 0.7348, 0.6523, 0.7703, 0.6881, 0.7639, 0.6945, 0.7281, 0.659, 0.8381, 0.659, 0.8026, 0.6945, 0.7962, 0.6881, 0.8317, 0.6523, 0.8317, 0.7623, 0.7962, 0.7268, 0.8026, 0.7204, 0.8381, 0.7559, 0.7281, 0.7559, 0.7639, 0.7204, 0.7703, 0.7268, 0.7348, 0.7623, 0.7115, 0.7079, 0.5921, 0.7075, 0.6109, 0.6821, 0.7119, 0.6821, 0.471, 0.5864, 0.4706, 0.467, 0.4968, 0.467, 0.4964, 0.5676, 0.4504, 0.2984, 0.4504, 0.3363, 0.4368, 0.3363, 0.4368, 0.2984, 0.8315, 0.8862, 0.8315, 0.924, 0.8178, 0.924, 0.8178, 0.8862, 0.551, 0.467, 0.551, 0.586, 0.5252, 0.5676, 0.5256, 0.467, 0.3101, 0.6275, 0.4299, 0.6275, 0.4106, 0.6534, 0.3105, 0.6534, 0.5925, 0.6275, 0.7115, 0.6275, 0.7119, 0.6534, 0.6109, 0.6534, 0.551, 0.7486, 0.551, 0.8684, 0.5256, 0.8684, 0.5252, 0.7679, 0.43, 0.2984, 0.43, 0.3363, 0.4163, 0.3363, 0.4163, 0.2984, 0.4706, 0.8684, 0.471, 0.749, 0.4964, 0.7679, 0.4968, 0.8684, 0.7184, 0.9239, 0.7184, 0.886, 0.732, 0.886, 0.732, 0.9239, 0.8035, 0.7414, 0.763, 0.7414, 0.7703, 0.7268, 0.7962, 0.7268, 0.4509, 0.467, 0.4706, 0.467, 0.471, 0.5864, 0.4509, 0.6074, 0.7639, 0.7204, 0.7639, 0.6945, 0.7703, 0.6881, 0.7962, 0.6881, 0.8026, 0.6945, 0.8026, 0.7204, 0.7962, 0.7268, 0.7703, 0.7268, 0.7388, 0.9239, 0.732, 0.9239, 0.732, 0.886, 0.7388, 0.886, 0.1189, 0.9394, 0.1257, 0.9394, 0.1257, 0.9773, 0.1189, 0.9773, 0.8315, 0.8862, 0.8383, 0.8862, 0.8383, 0.924, 0.8315, 0.924, 0.43, 0.2984, 0.4368, 0.2984, 0.4368, 0.3363, 0.43, 0.3363])
me_diffraction_grid.materials.append(mat_material)
me_diffraction_grid.materials.append(mat_material_001)
me_diffraction_grid.use_remesh_fix_poles = True
me_diffraction_grid.use_remesh_preserve_attributes = False
me_diffraction_grid.use_mirror_vertex_groups = False
me_diffraction_grid.use_paint_bone_selection = False
me_diffraction_grid.use_paint_mask = True
me_diffraction_grid.update()

# ---- objects
ob_floor = bpy.data.objects.new('Floor', me_floor)
ob_wall = bpy.data.objects.new('Wall', me_wall)
ob_corner = bpy.data.objects.new('Corner', me_corner)
ob_ceiling = bpy.data.objects.new('Ceiling', me_ceiling)
ob_block = bpy.data.objects.new('Block', me_block)
ob_tile = bpy.data.objects.new('Tile', me_tile)
ob_two_side_mirror = bpy.data.objects.new('Two Side Mirror', me_two_side_mirror)
ob_one_side_mirror = bpy.data.objects.new('One Side Mirror', me_one_side_mirror)
ob_laser = bpy.data.objects.new('Laser', me_laser)
ob_receiver = bpy.data.objects.new('Receiver', me_receiver)
ob_one_way_mirror = bpy.data.objects.new('One Way Mirror', me_two_side_mirror_001)
ob_two_way_mirror = bpy.data.objects.new('Two Way Mirror', me_two_side_mirror_002)
ob_prism = bpy.data.objects.new('Prism', me_prism)
ob_diffraction_grid = bpy.data.objects.new('Diffraction Grid', me_diffraction_grid)

# ---- transforms, parenting, visibility, modifiers, constraints
ob_floor.location = (0.0, 0.0, 0.0)
ob_floor.lineart.crease_threshold = 0.0
ob_wall.location = (0.0, -1.0, 0.0)
ob_wall.lineart.crease_threshold = 0.0
ob_corner.location = (-1.0, -1.0, 0.0)
ob_corner.lineart.crease_threshold = 0.0
ob_ceiling.location = (-2.0, -1.0, 2.98e-08)
ob_ceiling.lineart.crease_threshold = 0.0
ob_block.location = (2.0, 0.0, 0.0)
ob_block.lineart.crease_threshold = 0.0
ob_tile.location = (1.0, 0.0, 0.0)
ob_tile.lineart.crease_threshold = 0.0
ob_two_side_mirror.location = (3.0, 0.0, 0.0)
ob_two_side_mirror.lineart.crease_threshold = 0.0
ob_one_side_mirror.location = (4.0, 0.0, 0.0)
ob_one_side_mirror.lineart.crease_threshold = 0.0
ob_laser.location = (1.0, -1.0, 0.0)
ob_laser.lineart.crease_threshold = 0.0
_m = ob_laser.modifiers.new('Auto Smooth', 'NODES')
_m.node_group = ng_auto_smooth
_gi = [s.identifier for s in ng_auto_smooth.interface.items_tree if s.item_type == 'SOCKET' and s.in_out == 'INPUT']
_m[_gi[1]] = 3.138  # Angle
ob_receiver.location = (2.0, -1.0, 0.0)
ob_receiver.lineart.crease_threshold = 0.0
_m = ob_receiver.modifiers.new('Auto Smooth', 'NODES')
_m.node_group = ng_auto_smooth
_gi = [s.identifier for s in ng_auto_smooth.interface.items_tree if s.item_type == 'SOCKET' and s.in_out == 'INPUT']
_m[_gi[1]] = 3.142  # Angle
ob_one_way_mirror.location = (5.0, 0.0, 0.0)
ob_one_way_mirror.lineart.crease_threshold = 0.0
ob_two_way_mirror.location = (6.0, 0.0, 0.0)
ob_two_way_mirror.lineart.crease_threshold = 0.0
ob_prism.location = (7.0, 0.0, 0.0)
ob_prism.lineart.crease_threshold = 0.0
ob_diffraction_grid.location = (8.0, 0.0, 0.0)
ob_diffraction_grid.lineart.crease_threshold = 0.0

# ---- collection membership
col_collection.objects.link(ob_floor)
col_collection.objects.link(ob_wall)
col_collection.objects.link(ob_corner)
col_collection.objects.link(ob_ceiling)
col_collection.objects.link(ob_block)
col_collection.objects.link(ob_tile)
col_collection.objects.link(ob_two_side_mirror)
col_collection.objects.link(ob_one_side_mirror)
col_collection.objects.link(ob_laser)
col_collection.objects.link(ob_receiver)
col_collection.objects.link(ob_one_way_mirror)
col_collection.objects.link(ob_two_way_mirror)
col_collection.objects.link(ob_prism)
col_collection.objects.link(ob_diffraction_grid)

# ---- scene / render settings (as saved in the file)
scene.frame_start = 1; scene.frame_end = 250; scene.frame_set(1)
scene.render.engine = 'BLENDER_EEVEE_NEXT'
scene.cycles.use_denoising = False
scene.cycles.samples = 128
scene.cycles.sampling_pattern = 'TABULATED_SOBOL'
scene.cycles.use_adaptive_sampling = False
scene.cycles.use_light_tree = False
scene.view_settings.view_transform = 'Filmic'
bpy.context.view_layer.update()

# ---- added for rendering (the .blend has no active camera and no usable light): camera, sun
cam_auto = bpy.data.cameras.new('AutoCamera')
cam_auto.lens = 50.0
cam_auto.sensor_width = 36.0
cam_auto.clip_end = 1000.0
ob_auto_camera = bpy.data.objects.new('AutoCamera', cam_auto)
scene.collection.objects.link(ob_auto_camera)
ob_auto_camera.location = (13.2872, -12.8866, 8.75773)
ob_auto_camera.rotation_euler = (1.09748, -7.21219e-08, 0.694738)
scene.camera = ob_auto_camera
light_auto_sun = bpy.data.lights.new('AutoSun', 'SUN')
light_auto_sun.energy = 3.0
light_auto_sun.angle = 0.0523599
ob_auto_sun = bpy.data.objects.new('AutoSun', light_auto_sun)
scene.collection.objects.link(ob_auto_sun)
ob_auto_sun.rotation_euler = (0.872665, 0.174533, 0.523599)
bpy.context.view_layer.update()
